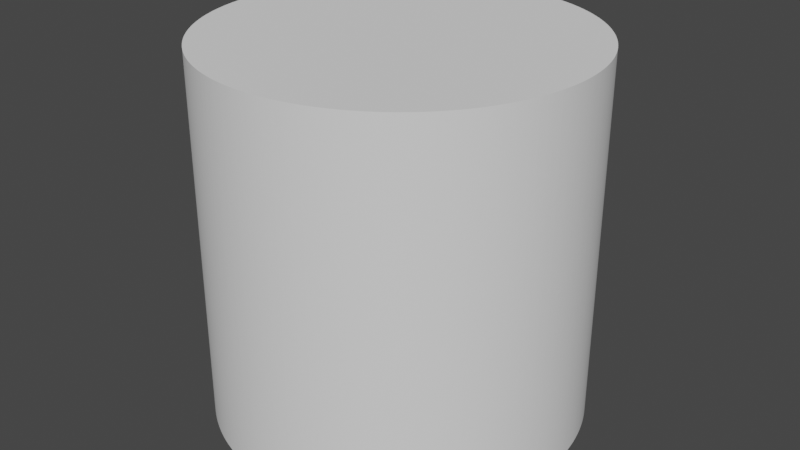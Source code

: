 # Source: Cylinder.blend  (saved by Blender 3.1.7; exported with 4.5.12 LTS)
import bpy
from mathutils import Matrix  # noqa: F401  (used for matrix-valued properties, if any)

bpy.ops.wm.read_factory_settings(use_empty=True)
scene = bpy.context.scene
scene.name = 'Scene'

# ---- world
world_world = bpy.data.worlds.new('World'); scene.world = world_world
world_world.use_nodes = True; world_world.node_tree.nodes.clear()
_N = world_world.node_tree.nodes; _L = world_world.node_tree.links
n0 = _N.new('ShaderNodeOutputWorld'); n0.name = 'World Output'; n0.location = (300, 300)
n1 = _N.new('ShaderNodeBackground'); n1.name = 'Background'; n1.location = (10, 300)
n1.inputs[0].default_value = (0.05088, 0.05088, 0.05088, 1.0)
_L.new(n1.outputs[0], n0.inputs[0])
n0.is_active_output = True
world_world.color = (0.05088, 0.05088, 0.05088)
world_world.use_sun_shadow = False
world_world.sun_shadow_jitter_overblur = 0.0

# ---- meshes
me_cylinder = bpy.data.meshes.new('Cylinder')
me_cylinder.from_pydata([(0.0, 1.0, -1.0), (0.0, 1.0, 1.0), (0.01636, 0.9999, -1.0), (0.01636, 0.9999, 1.0), (0.03272, 0.9995, -1.0), (0.03272, 0.9995, 1.0), (0.04907, 0.9988, -1.0), (0.04907, 0.9988, 1.0), (0.0654, 0.9979, -1.0), (0.0654, 0.9979, 1.0), (0.08172, 0.9967, -1.0), (0.08172, 0.9967, 1.0), (0.09802, 0.9952, -1.0), (0.09802, 0.9952, 1.0), (0.1143, 0.9934, -1.0), (0.1143, 0.9934, 1.0), (0.1305, 0.9914, -1.0), (0.1305, 0.9914, 1.0), (0.1467, 0.9892, -1.0), (0.1467, 0.9892, 1.0), (0.1629, 0.9866, -1.0), (0.1629, 0.9866, 1.0), (0.179, 0.9838, -1.0), (0.179, 0.9838, 1.0), (0.1951, 0.9808, -1.0), (0.1951, 0.9808, 1.0), (0.2111, 0.9775, -1.0), (0.2111, 0.9775, 1.0), (0.2271, 0.9739, -1.0), (0.2271, 0.9739, 1.0), (0.243, 0.97, -1.0), (0.243, 0.97, 1.0), (0.2588, 0.9659, -1.0), (0.2588, 0.9659, 1.0), (0.2746, 0.9616, -1.0), (0.2746, 0.9616, 1.0), (0.2903, 0.9569, -1.0), (0.2903, 0.9569, 1.0), (0.3059, 0.9521, -1.0), (0.3059, 0.9521, 1.0), (0.3214, 0.9469, -1.0), (0.3214, 0.9469, 1.0), (0.3369, 0.9415, -1.0), (0.3369, 0.9415, 1.0), (0.3523, 0.9359, -1.0), (0.3523, 0.9359, 1.0), (0.3675, 0.93, -1.0), (0.3675, 0.93, 1.0), (0.3827, 0.9239, -1.0), (0.3827, 0.9239, 1.0), (0.3977, 0.9175, -1.0), (0.3977, 0.9175, 1.0), (0.4127, 0.9109, -1.0), (0.4127, 0.9109, 1.0), (0.4276, 0.904, -1.0), (0.4276, 0.904, 1.0), (0.4423, 0.8969, -1.0), (0.4423, 0.8969, 1.0), (0.4569, 0.8895, -1.0), (0.4569, 0.8895, 1.0), (0.4714, 0.8819, -1.0), (0.4714, 0.8819, 1.0), (0.4858, 0.8741, -1.0), (0.4858, 0.8741, 1.0), (0.5, 0.866, -1.0), (0.5, 0.866, 1.0), (0.5141, 0.8577, -1.0), (0.5141, 0.8577, 1.0), (0.5281, 0.8492, -1.0), (0.5281, 0.8492, 1.0), (0.5419, 0.8404, -1.0), (0.5419, 0.8404, 1.0), (0.5556, 0.8315, -1.0), (0.5556, 0.8315, 1.0), (0.5691, 0.8223, -1.0), (0.5691, 0.8223, 1.0), (0.5825, 0.8128, -1.0), (0.5825, 0.8128, 1.0), (0.5957, 0.8032, -1.0), (0.5957, 0.8032, 1.0), (0.6088, 0.7934, -1.0), (0.6088, 0.7934, 1.0), (0.6217, 0.7833, -1.0), (0.6217, 0.7833, 1.0), (0.6344, 0.773, -1.0), (0.6344, 0.773, 1.0), (0.647, 0.7625, -1.0), (0.647, 0.7625, 1.0), (0.6593, 0.7518, -1.0), (0.6593, 0.7518, 1.0), (0.6716, 0.741, -1.0), (0.6716, 0.741, 1.0), (0.6836, 0.7299, -1.0), (0.6836, 0.7299, 1.0), (0.6954, 0.7186, -1.0), (0.6954, 0.7186, 1.0), (0.7071, 0.7071, -1.0), (0.7071, 0.7071, 1.0), (0.7186, 0.6954, -1.0), (0.7186, 0.6954, 1.0), (0.7299, 0.6836, -1.0), (0.7299, 0.6836, 1.0), (0.741, 0.6716, -1.0), (0.741, 0.6716, 1.0), (0.7518, 0.6593, -1.0), (0.7518, 0.6593, 1.0), (0.7625, 0.647, -1.0), (0.7625, 0.647, 1.0), (0.773, 0.6344, -1.0), (0.773, 0.6344, 1.0), (0.7833, 0.6217, -1.0), (0.7833, 0.6217, 1.0), (0.7934, 0.6088, -1.0), (0.7934, 0.6088, 1.0), (0.8032, 0.5957, -1.0), (0.8032, 0.5957, 1.0), (0.8128, 0.5825, -1.0), (0.8128, 0.5825, 1.0), (0.8223, 0.5691, -1.0), (0.8223, 0.5691, 1.0), (0.8315, 0.5556, -1.0), (0.8315, 0.5556, 1.0), (0.8404, 0.5419, -1.0), (0.8404, 0.5419, 1.0), (0.8492, 0.5281, -1.0), (0.8492, 0.5281, 1.0), (0.8577, 0.5141, -1.0), (0.8577, 0.5141, 1.0), (0.866, 0.5, -1.0), (0.866, 0.5, 1.0), (0.8741, 0.4858, -1.0), (0.8741, 0.4858, 1.0), (0.8819, 0.4714, -1.0), (0.8819, 0.4714, 1.0), (0.8895, 0.4569, -1.0), (0.8895, 0.4569, 1.0), (0.8969, 0.4423, -1.0), (0.8969, 0.4423, 1.0), (0.904, 0.4276, -1.0), (0.904, 0.4276, 1.0), (0.9109, 0.4127, -1.0), (0.9109, 0.4127, 1.0), (0.9175, 0.3977, -1.0), (0.9175, 0.3977, 1.0), (0.9239, 0.3827, -1.0), (0.9239, 0.3827, 1.0), (0.93, 0.3675, -1.0), (0.93, 0.3675, 1.0), (0.9359, 0.3523, -1.0), (0.9359, 0.3523, 1.0), (0.9415, 0.3369, -1.0), (0.9415, 0.3369, 1.0), (0.9469, 0.3214, -1.0), (0.9469, 0.3214, 1.0), (0.9521, 0.3059, -1.0), (0.9521, 0.3059, 1.0), (0.9569, 0.2903, -1.0), (0.9569, 0.2903, 1.0), (0.9616, 0.2746, -1.0), (0.9616, 0.2746, 1.0), (0.9659, 0.2588, -1.0), (0.9659, 0.2588, 1.0), (0.97, 0.243, -1.0), (0.97, 0.243, 1.0), (0.9739, 0.2271, -1.0), (0.9739, 0.2271, 1.0), (0.9775, 0.2111, -1.0), (0.9775, 0.2111, 1.0), (0.9808, 0.1951, -1.0), (0.9808, 0.1951, 1.0), (0.9838, 0.179, -1.0), (0.9838, 0.179, 1.0), (0.9866, 0.1629, -1.0), (0.9866, 0.1629, 1.0), (0.9892, 0.1467, -1.0), (0.9892, 0.1467, 1.0), (0.9914, 0.1305, -1.0), (0.9914, 0.1305, 1.0), (0.9934, 0.1143, -1.0), (0.9934, 0.1143, 1.0), (0.9952, 0.09802, -1.0), (0.9952, 0.09802, 1.0), (0.9967, 0.08172, -1.0), (0.9967, 0.08172, 1.0), (0.9979, 0.0654, -1.0), (0.9979, 0.0654, 1.0), (0.9988, 0.04907, -1.0), (0.9988, 0.04907, 1.0), (0.9995, 0.03272, -1.0), (0.9995, 0.03272, 1.0), (0.9999, 0.01636, -1.0), (0.9999, 0.01636, 1.0), (1.0, -4.371e-08, -1.0), (1.0, -4.371e-08, 1.0), (0.9999, -0.01636, -1.0), (0.9999, -0.01636, 1.0), (0.9995, -0.03272, -1.0), (0.9995, -0.03272, 1.0), (0.9988, -0.04907, -1.0), (0.9988, -0.04907, 1.0), (0.9979, -0.0654, -1.0), (0.9979, -0.0654, 1.0), (0.9967, -0.08172, -1.0), (0.9967, -0.08172, 1.0), (0.9952, -0.09802, -1.0), (0.9952, -0.09802, 1.0), (0.9934, -0.1143, -1.0), (0.9934, -0.1143, 1.0), (0.9914, -0.1305, -1.0), (0.9914, -0.1305, 1.0), (0.9892, -0.1467, -1.0), (0.9892, -0.1467, 1.0), (0.9866, -0.1629, -1.0), (0.9866, -0.1629, 1.0), (0.9838, -0.179, -1.0), (0.9838, -0.179, 1.0), (0.9808, -0.1951, -1.0), (0.9808, -0.1951, 1.0), (0.9775, -0.2111, -1.0), (0.9775, -0.2111, 1.0), (0.9739, -0.2271, -1.0), (0.9739, -0.2271, 1.0), (0.97, -0.243, -1.0), (0.97, -0.243, 1.0), (0.9659, -0.2588, -1.0), (0.9659, -0.2588, 1.0), (0.9616, -0.2746, -1.0), (0.9616, -0.2746, 1.0), (0.9569, -0.2903, -1.0), (0.9569, -0.2903, 1.0), (0.9521, -0.3059, -1.0), (0.9521, -0.3059, 1.0), (0.9469, -0.3214, -1.0), (0.9469, -0.3214, 1.0), (0.9415, -0.3369, -1.0), (0.9415, -0.3369, 1.0), (0.9359, -0.3523, -1.0), (0.9359, -0.3523, 1.0), (0.93, -0.3675, -1.0), (0.93, -0.3675, 1.0), (0.9239, -0.3827, -1.0), (0.9239, -0.3827, 1.0), (0.9175, -0.3977, -1.0), (0.9175, -0.3977, 1.0), (0.9109, -0.4127, -1.0), (0.9109, -0.4127, 1.0), (0.904, -0.4276, -1.0), (0.904, -0.4276, 1.0), (0.8969, -0.4423, -1.0), (0.8969, -0.4423, 1.0), (0.8895, -0.4569, -1.0), (0.8895, -0.4569, 1.0), (0.8819, -0.4714, -1.0), (0.8819, -0.4714, 1.0), (0.8741, -0.4858, -1.0), (0.8741, -0.4858, 1.0), (0.866, -0.5, -1.0), (0.866, -0.5, 1.0), (0.8577, -0.5141, -1.0), (0.8577, -0.5141, 1.0), (0.8492, -0.5281, -1.0), (0.8492, -0.5281, 1.0), (0.8404, -0.5419, -1.0), (0.8404, -0.5419, 1.0), (0.8315, -0.5556, -1.0), (0.8315, -0.5556, 1.0), (0.8223, -0.5691, -1.0), (0.8223, -0.5691, 1.0), (0.8128, -0.5825, -1.0), (0.8128, -0.5825, 1.0), (0.8032, -0.5957, -1.0), (0.8032, -0.5957, 1.0), (0.7934, -0.6088, -1.0), (0.7934, -0.6088, 1.0), (0.7833, -0.6217, -1.0), (0.7833, -0.6217, 1.0), (0.773, -0.6344, -1.0), (0.773, -0.6344, 1.0), (0.7625, -0.647, -1.0), (0.7625, -0.647, 1.0), (0.7518, -0.6593, -1.0), (0.7518, -0.6593, 1.0), (0.741, -0.6716, -1.0), (0.741, -0.6716, 1.0), (0.7299, -0.6836, -1.0), (0.7299, -0.6836, 1.0), (0.7186, -0.6954, -1.0), (0.7186, -0.6954, 1.0), (0.7071, -0.7071, -1.0), (0.7071, -0.7071, 1.0), (0.6954, -0.7186, -1.0), (0.6954, -0.7186, 1.0), (0.6836, -0.7299, -1.0), (0.6836, -0.7299, 1.0), (0.6716, -0.741, -1.0), (0.6716, -0.741, 1.0), (0.6593, -0.7518, -1.0), (0.6593, -0.7518, 1.0), (0.647, -0.7625, -1.0), (0.647, -0.7625, 1.0), (0.6344, -0.773, -1.0), (0.6344, -0.773, 1.0), (0.6217, -0.7833, -1.0), (0.6217, -0.7833, 1.0), (0.6088, -0.7934, -1.0), (0.6088, -0.7934, 1.0), (0.5957, -0.8032, -1.0), (0.5957, -0.8032, 1.0), (0.5825, -0.8128, -1.0), (0.5825, -0.8128, 1.0), (0.5691, -0.8223, -1.0), (0.5691, -0.8223, 1.0), (0.5556, -0.8315, -1.0), (0.5556, -0.8315, 1.0), (0.5419, -0.8404, -1.0), (0.5419, -0.8404, 1.0), (0.5281, -0.8492, -1.0), (0.5281, -0.8492, 1.0), (0.5141, -0.8577, -1.0), (0.5141, -0.8577, 1.0), (0.5, -0.866, -1.0), (0.5, -0.866, 1.0), (0.4858, -0.8741, -1.0), (0.4858, -0.8741, 1.0), (0.4714, -0.8819, -1.0), (0.4714, -0.8819, 1.0), (0.4569, -0.8895, -1.0), (0.4569, -0.8895, 1.0), (0.4423, -0.8969, -1.0), (0.4423, -0.8969, 1.0), (0.4276, -0.904, -1.0), (0.4276, -0.904, 1.0), (0.4127, -0.9109, -1.0), (0.4127, -0.9109, 1.0), (0.3977, -0.9175, -1.0), (0.3977, -0.9175, 1.0), (0.3827, -0.9239, -1.0), (0.3827, -0.9239, 1.0), (0.3675, -0.93, -1.0), (0.3675, -0.93, 1.0), (0.3522, -0.9359, -1.0), (0.3522, -0.9359, 1.0), (0.3369, -0.9415, -1.0), (0.3369, -0.9415, 1.0), (0.3214, -0.9469, -1.0), (0.3214, -0.9469, 1.0), (0.3059, -0.9521, -1.0), (0.3059, -0.9521, 1.0), (0.2903, -0.9569, -1.0), (0.2903, -0.9569, 1.0), (0.2746, -0.9616, -1.0), (0.2746, -0.9616, 1.0), (0.2588, -0.9659, -1.0), (0.2588, -0.9659, 1.0), (0.243, -0.97, -1.0), (0.243, -0.97, 1.0), (0.2271, -0.9739, -1.0), (0.2271, -0.9739, 1.0), (0.2111, -0.9775, -1.0), (0.2111, -0.9775, 1.0), (0.1951, -0.9808, -1.0), (0.1951, -0.9808, 1.0), (0.179, -0.9838, -1.0), (0.179, -0.9838, 1.0), (0.1629, -0.9866, -1.0), (0.1629, -0.9866, 1.0), (0.1467, -0.9892, -1.0), (0.1467, -0.9892, 1.0), (0.1305, -0.9914, -1.0), (0.1305, -0.9914, 1.0), (0.1143, -0.9934, -1.0), (0.1143, -0.9934, 1.0), (0.09802, -0.9952, -1.0), (0.09802, -0.9952, 1.0), (0.08172, -0.9967, -1.0), (0.08172, -0.9967, 1.0), (0.0654, -0.9979, -1.0), (0.0654, -0.9979, 1.0), (0.04907, -0.9988, -1.0), (0.04907, -0.9988, 1.0), (0.03272, -0.9995, -1.0), (0.03272, -0.9995, 1.0), (0.01636, -0.9999, -1.0), (0.01636, -0.9999, 1.0), (-8.742e-08, -1.0, -1.0), (-8.742e-08, -1.0, 1.0), (-0.01636, -0.9999, -1.0), (-0.01636, -0.9999, 1.0), (-0.03272, -0.9995, -1.0), (-0.03272, -0.9995, 1.0), (-0.04907, -0.9988, -1.0), (-0.04907, -0.9988, 1.0), (-0.0654, -0.9979, -1.0), (-0.0654, -0.9979, 1.0), (-0.08172, -0.9967, -1.0), (-0.08172, -0.9967, 1.0), (-0.09802, -0.9952, -1.0), (-0.09802, -0.9952, 1.0), (-0.1143, -0.9934, -1.0), (-0.1143, -0.9934, 1.0), (-0.1305, -0.9914, -1.0), (-0.1305, -0.9914, 1.0), (-0.1467, -0.9892, -1.0), (-0.1467, -0.9892, 1.0), (-0.1629, -0.9866, -1.0), (-0.1629, -0.9866, 1.0), (-0.179, -0.9838, -1.0), (-0.179, -0.9838, 1.0), (-0.1951, -0.9808, -1.0), (-0.1951, -0.9808, 1.0), (-0.2111, -0.9775, -1.0), (-0.2111, -0.9775, 1.0), (-0.2271, -0.9739, -1.0), (-0.2271, -0.9739, 1.0), (-0.243, -0.97, -1.0), (-0.243, -0.97, 1.0), (-0.2588, -0.9659, -1.0), (-0.2588, -0.9659, 1.0), (-0.2746, -0.9616, -1.0), (-0.2746, -0.9616, 1.0), (-0.2903, -0.9569, -1.0), (-0.2903, -0.9569, 1.0), (-0.3059, -0.9521, -1.0), (-0.3059, -0.9521, 1.0), (-0.3214, -0.9469, -1.0), (-0.3214, -0.9469, 1.0), (-0.3369, -0.9415, -1.0), (-0.3369, -0.9415, 1.0), (-0.3523, -0.9359, -1.0), (-0.3523, -0.9359, 1.0), (-0.3675, -0.93, -1.0), (-0.3675, -0.93, 1.0), (-0.3827, -0.9239, -1.0), (-0.3827, -0.9239, 1.0), (-0.3977, -0.9175, -1.0), (-0.3977, -0.9175, 1.0), (-0.4127, -0.9109, -1.0), (-0.4127, -0.9109, 1.0), (-0.4276, -0.904, -1.0), (-0.4276, -0.904, 1.0), (-0.4423, -0.8969, -1.0), (-0.4423, -0.8969, 1.0), (-0.4569, -0.8895, -1.0), (-0.4569, -0.8895, 1.0), (-0.4714, -0.8819, -1.0), (-0.4714, -0.8819, 1.0), (-0.4858, -0.8741, -1.0), (-0.4858, -0.8741, 1.0), (-0.5, -0.866, -1.0), (-0.5, -0.866, 1.0), (-0.5141, -0.8577, -1.0), (-0.5141, -0.8577, 1.0), (-0.5281, -0.8492, -1.0), (-0.5281, -0.8492, 1.0), (-0.5419, -0.8404, -1.0), (-0.5419, -0.8404, 1.0), (-0.5556, -0.8315, -1.0), (-0.5556, -0.8315, 1.0), (-0.5691, -0.8223, -1.0), (-0.5691, -0.8223, 1.0), (-0.5825, -0.8128, -1.0), (-0.5825, -0.8128, 1.0), (-0.5957, -0.8032, -1.0), (-0.5957, -0.8032, 1.0), (-0.6088, -0.7934, -1.0), (-0.6088, -0.7934, 1.0), (-0.6217, -0.7833, -1.0), (-0.6217, -0.7833, 1.0), (-0.6344, -0.773, -1.0), (-0.6344, -0.773, 1.0), (-0.647, -0.7625, -1.0), (-0.647, -0.7625, 1.0), (-0.6593, -0.7518, -1.0), (-0.6593, -0.7518, 1.0), (-0.6716, -0.741, -1.0), (-0.6716, -0.741, 1.0), (-0.6836, -0.7299, -1.0), (-0.6836, -0.7299, 1.0), (-0.6954, -0.7186, -1.0), (-0.6954, -0.7186, 1.0), (-0.7071, -0.7071, -1.0), (-0.7071, -0.7071, 1.0), (-0.7186, -0.6954, -1.0), (-0.7186, -0.6954, 1.0), (-0.7299, -0.6836, -1.0), (-0.7299, -0.6836, 1.0), (-0.741, -0.6716, -1.0), (-0.741, -0.6716, 1.0), (-0.7518, -0.6593, -1.0), (-0.7518, -0.6593, 1.0), (-0.7625, -0.647, -1.0), (-0.7625, -0.647, 1.0), (-0.773, -0.6344, -1.0), (-0.773, -0.6344, 1.0), (-0.7833, -0.6217, -1.0), (-0.7833, -0.6217, 1.0), (-0.7934, -0.6088, -1.0), (-0.7934, -0.6088, 1.0), (-0.8032, -0.5957, -1.0), (-0.8032, -0.5957, 1.0), (-0.8128, -0.5825, -1.0), (-0.8128, -0.5825, 1.0), (-0.8223, -0.5691, -1.0), (-0.8223, -0.5691, 1.0), (-0.8315, -0.5556, -1.0), (-0.8315, -0.5556, 1.0), (-0.8404, -0.5419, -1.0), (-0.8404, -0.5419, 1.0), (-0.8492, -0.5281, -1.0), (-0.8492, -0.5281, 1.0), (-0.8577, -0.5141, -1.0), (-0.8577, -0.5141, 1.0), (-0.866, -0.5, -1.0), (-0.866, -0.5, 1.0), (-0.8741, -0.4858, -1.0), (-0.8741, -0.4858, 1.0), (-0.8819, -0.4714, -1.0), (-0.8819, -0.4714, 1.0), (-0.8895, -0.4569, -1.0), (-0.8895, -0.4569, 1.0), (-0.8969, -0.4423, -1.0), (-0.8969, -0.4423, 1.0), (-0.904, -0.4276, -1.0), (-0.904, -0.4276, 1.0), (-0.9109, -0.4127, -1.0), (-0.9109, -0.4127, 1.0), (-0.9175, -0.3977, -1.0), (-0.9175, -0.3977, 1.0), (-0.9239, -0.3827, -1.0), (-0.9239, -0.3827, 1.0), (-0.93, -0.3675, -1.0), (-0.93, -0.3675, 1.0), (-0.9359, -0.3523, -1.0), (-0.9359, -0.3523, 1.0), (-0.9415, -0.3369, -1.0), (-0.9415, -0.3369, 1.0), (-0.9469, -0.3214, -1.0), (-0.9469, -0.3214, 1.0), (-0.9521, -0.3059, -1.0), (-0.9521, -0.3059, 1.0), (-0.9569, -0.2903, -1.0), (-0.9569, -0.2903, 1.0), (-0.9616, -0.2746, -1.0), (-0.9616, -0.2746, 1.0), (-0.9659, -0.2588, -1.0), (-0.9659, -0.2588, 1.0), (-0.97, -0.243, -1.0), (-0.97, -0.243, 1.0), (-0.9739, -0.2271, -1.0), (-0.9739, -0.2271, 1.0), (-0.9775, -0.2111, -1.0), (-0.9775, -0.2111, 1.0), (-0.9808, -0.1951, -1.0), (-0.9808, -0.1951, 1.0), (-0.9838, -0.179, -1.0), (-0.9838, -0.179, 1.0), (-0.9866, -0.1629, -1.0), (-0.9866, -0.1629, 1.0), (-0.9892, -0.1467, -1.0), (-0.9892, -0.1467, 1.0), (-0.9914, -0.1305, -1.0), (-0.9914, -0.1305, 1.0), (-0.9934, -0.1143, -1.0), (-0.9934, -0.1143, 1.0), (-0.9952, -0.09802, -1.0), (-0.9952, -0.09802, 1.0), (-0.9967, -0.08172, -1.0), (-0.9967, -0.08172, 1.0), (-0.9979, -0.0654, -1.0), (-0.9979, -0.0654, 1.0), (-0.9988, -0.04907, -1.0), (-0.9988, -0.04907, 1.0), (-0.9995, -0.03272, -1.0), (-0.9995, -0.03272, 1.0), (-0.9999, -0.01636, -1.0), (-0.9999, -0.01636, 1.0), (-1.0, 1.192e-08, -1.0), (-1.0, 1.192e-08, 1.0), (-0.9999, 0.01636, -1.0), (-0.9999, 0.01636, 1.0), (-0.9995, 0.03272, -1.0), (-0.9995, 0.03272, 1.0), (-0.9988, 0.04907, -1.0), (-0.9988, 0.04907, 1.0), (-0.9979, 0.0654, -1.0), (-0.9979, 0.0654, 1.0), (-0.9967, 0.08172, -1.0), (-0.9967, 0.08172, 1.0), (-0.9952, 0.09802, -1.0), (-0.9952, 0.09802, 1.0), (-0.9934, 0.1143, -1.0), (-0.9934, 0.1143, 1.0), (-0.9914, 0.1305, -1.0), (-0.9914, 0.1305, 1.0), (-0.9892, 0.1467, -1.0), (-0.9892, 0.1467, 1.0), (-0.9866, 0.1629, -1.0), (-0.9866, 0.1629, 1.0), (-0.9838, 0.179, -1.0), (-0.9838, 0.179, 1.0), (-0.9808, 0.1951, -1.0), (-0.9808, 0.1951, 1.0), (-0.9775, 0.2111, -1.0), (-0.9775, 0.2111, 1.0), (-0.9739, 0.2271, -1.0), (-0.9739, 0.2271, 1.0), (-0.97, 0.243, -1.0), (-0.97, 0.243, 1.0), (-0.9659, 0.2588, -1.0), (-0.9659, 0.2588, 1.0), (-0.9616, 0.2746, -1.0), (-0.9616, 0.2746, 1.0), (-0.9569, 0.2903, -1.0), (-0.9569, 0.2903, 1.0), (-0.9521, 0.3059, -1.0), (-0.9521, 0.3059, 1.0), (-0.9469, 0.3214, -1.0), (-0.9469, 0.3214, 1.0), (-0.9415, 0.3369, -1.0), (-0.9415, 0.3369, 1.0), (-0.9359, 0.3523, -1.0), (-0.9359, 0.3523, 1.0), (-0.93, 0.3675, -1.0), (-0.93, 0.3675, 1.0), (-0.9239, 0.3827, -1.0), (-0.9239, 0.3827, 1.0), (-0.9175, 0.3977, -1.0), (-0.9175, 0.3977, 1.0), (-0.9109, 0.4127, -1.0), (-0.9109, 0.4127, 1.0), (-0.904, 0.4276, -1.0), (-0.904, 0.4276, 1.0), (-0.8969, 0.4423, -1.0), (-0.8969, 0.4423, 1.0), (-0.8895, 0.4569, -1.0), (-0.8895, 0.4569, 1.0), (-0.8819, 0.4714, -1.0), (-0.8819, 0.4714, 1.0), (-0.8741, 0.4858, -1.0), (-0.8741, 0.4858, 1.0), (-0.866, 0.5, -1.0), (-0.866, 0.5, 1.0), (-0.8577, 0.5141, -1.0), (-0.8577, 0.5141, 1.0), (-0.8492, 0.5281, -1.0), (-0.8492, 0.5281, 1.0), (-0.8404, 0.5419, -1.0), (-0.8404, 0.5419, 1.0), (-0.8315, 0.5556, -1.0), (-0.8315, 0.5556, 1.0), (-0.8223, 0.5691, -1.0), (-0.8223, 0.5691, 1.0), (-0.8128, 0.5825, -1.0), (-0.8128, 0.5825, 1.0), (-0.8032, 0.5957, -1.0), (-0.8032, 0.5957, 1.0), (-0.7934, 0.6088, -1.0), (-0.7934, 0.6088, 1.0), (-0.7833, 0.6217, -1.0), (-0.7833, 0.6217, 1.0), (-0.773, 0.6344, -1.0), (-0.773, 0.6344, 1.0), (-0.7625, 0.647, -1.0), (-0.7625, 0.647, 1.0), (-0.7518, 0.6593, -1.0), (-0.7518, 0.6593, 1.0), (-0.741, 0.6716, -1.0), (-0.741, 0.6716, 1.0), (-0.7299, 0.6836, -1.0), (-0.7299, 0.6836, 1.0), (-0.7186, 0.6954, -1.0), (-0.7186, 0.6954, 1.0), (-0.7071, 0.7071, -1.0), (-0.7071, 0.7071, 1.0), (-0.6954, 0.7186, -1.0), (-0.6954, 0.7186, 1.0), (-0.6836, 0.7299, -1.0), (-0.6836, 0.7299, 1.0), (-0.6716, 0.741, -1.0), (-0.6716, 0.741, 1.0), (-0.6593, 0.7518, -1.0), (-0.6593, 0.7518, 1.0), (-0.647, 0.7625, -1.0), (-0.647, 0.7625, 1.0), (-0.6344, 0.773, -1.0), (-0.6344, 0.773, 1.0), (-0.6217, 0.7833, -1.0), (-0.6217, 0.7833, 1.0), (-0.6088, 0.7934, -1.0), (-0.6088, 0.7934, 1.0), (-0.5957, 0.8032, -1.0), (-0.5957, 0.8032, 1.0), (-0.5825, 0.8128, -1.0), (-0.5825, 0.8128, 1.0), (-0.5691, 0.8223, -1.0), (-0.5691, 0.8223, 1.0), (-0.5556, 0.8315, -1.0), (-0.5556, 0.8315, 1.0), (-0.5419, 0.8404, -1.0), (-0.5419, 0.8404, 1.0), (-0.5281, 0.8492, -1.0), (-0.5281, 0.8492, 1.0), (-0.5141, 0.8577, -1.0), (-0.5141, 0.8577, 1.0), (-0.5, 0.866, -1.0), (-0.5, 0.866, 1.0), (-0.4858, 0.8741, -1.0), (-0.4858, 0.8741, 1.0), (-0.4714, 0.8819, -1.0), (-0.4714, 0.8819, 1.0), (-0.4569, 0.8895, -1.0), (-0.4569, 0.8895, 1.0), (-0.4423, 0.8969, -1.0), (-0.4423, 0.8969, 1.0), (-0.4276, 0.904, -1.0), (-0.4276, 0.904, 1.0), (-0.4127, 0.9109, -1.0), (-0.4127, 0.9109, 1.0), (-0.3977, 0.9175, -1.0), (-0.3977, 0.9175, 1.0), (-0.3827, 0.9239, -1.0), (-0.3827, 0.9239, 1.0), (-0.3675, 0.93, -1.0), (-0.3675, 0.93, 1.0), (-0.3523, 0.9359, -1.0), (-0.3523, 0.9359, 1.0), (-0.3369, 0.9415, -1.0), (-0.3369, 0.9415, 1.0), (-0.3214, 0.9469, -1.0), (-0.3214, 0.9469, 1.0), (-0.3059, 0.9521, -1.0), (-0.3059, 0.9521, 1.0), (-0.2903, 0.9569, -1.0), (-0.2903, 0.9569, 1.0), (-0.2746, 0.9616, -1.0), (-0.2746, 0.9616, 1.0), (-0.2588, 0.9659, -1.0), (-0.2588, 0.9659, 1.0), (-0.243, 0.97, -1.0), (-0.243, 0.97, 1.0), (-0.2271, 0.9739, -1.0), (-0.2271, 0.9739, 1.0), (-0.2111, 0.9775, -1.0), (-0.2111, 0.9775, 1.0), (-0.1951, 0.9808, -1.0), (-0.1951, 0.9808, 1.0), (-0.179, 0.9838, -1.0), (-0.179, 0.9838, 1.0), (-0.1629, 0.9866, -1.0), (-0.1629, 0.9866, 1.0), (-0.1467, 0.9892, -1.0), (-0.1467, 0.9892, 1.0), (-0.1305, 0.9914, -1.0), (-0.1305, 0.9914, 1.0), (-0.1143, 0.9934, -1.0), (-0.1143, 0.9934, 1.0), (-0.09802, 0.9952, -1.0), (-0.09802, 0.9952, 1.0), (-0.08172, 0.9967, -1.0), (-0.08172, 0.9967, 1.0), (-0.0654, 0.9979, -1.0), (-0.0654, 0.9979, 1.0), (-0.04907, 0.9988, -1.0), (-0.04907, 0.9988, 1.0), (-0.03272, 0.9995, -1.0), (-0.03272, 0.9995, 1.0), (-0.01636, 0.9999, -1.0), (-0.01636, 0.9999, 1.0)], [], [(0, 1, 3, 2), (2, 3, 5, 4), (4, 5, 7, 6), (6, 7, 9, 8), (8, 9, 11, 10), (10, 11, 13, 12), (12, 13, 15, 14), (14, 15, 17, 16), (16, 17, 19, 18), (18, 19, 21, 20), (20, 21, 23, 22), (22, 23, 25, 24), (24, 25, 27, 26), (26, 27, 29, 28), (28, 29, 31, 30), (30, 31, 33, 32), (32, 33, 35, 34), (34, 35, 37, 36), (36, 37, 39, 38), (38, 39, 41, 40), (40, 41, 43, 42), (42, 43, 45, 44), (44, 45, 47, 46), (46, 47, 49, 48), (48, 49, 51, 50), (50, 51, 53, 52), (52, 53, 55, 54), (54, 55, 57, 56), (56, 57, 59, 58), (58, 59, 61, 60), (60, 61, 63, 62), (62, 63, 65, 64), (64, 65, 67, 66), (66, 67, 69, 68), (68, 69, 71, 70), (70, 71, 73, 72), (72, 73, 75, 74), (74, 75, 77, 76), (76, 77, 79, 78), (78, 79, 81, 80), (80, 81, 83, 82), (82, 83, 85, 84), (84, 85, 87, 86), (86, 87, 89, 88), (88, 89, 91, 90), (90, 91, 93, 92), (92, 93, 95, 94), (94, 95, 97, 96), (96, 97, 99, 98), (98, 99, 101, 100), (100, 101, 103, 102), (102, 103, 105, 104), (104, 105, 107, 106), (106, 107, 109, 108), (108, 109, 111, 110), (110, 111, 113, 112), (112, 113, 115, 114), (114, 115, 117, 116), (116, 117, 119, 118), (118, 119, 121, 120), (120, 121, 123, 122), (122, 123, 125, 124), (124, 125, 127, 126), (126, 127, 129, 128), (128, 129, 131, 130), (130, 131, 133, 132), (132, 133, 135, 134), (134, 135, 137, 136), (136, 137, 139, 138), (138, 139, 141, 140), (140, 141, 143, 142), (142, 143, 145, 144), (144, 145, 147, 146), (146, 147, 149, 148), (148, 149, 151, 150), (150, 151, 153, 152), (152, 153, 155, 154), (154, 155, 157, 156), (156, 157, 159, 158), (158, 159, 161, 160), (160, 161, 163, 162), (162, 163, 165, 164), (164, 165, 167, 166), (166, 167, 169, 168), (168, 169, 171, 170), (170, 171, 173, 172), (172, 173, 175, 174), (174, 175, 177, 176), (176, 177, 179, 178), (178, 179, 181, 180), (180, 181, 183, 182), (182, 183, 185, 184), (184, 185, 187, 186), (186, 187, 189, 188), (188, 189, 191, 190), (190, 191, 193, 192), (192, 193, 195, 194), (194, 195, 197, 196), (196, 197, 199, 198), (198, 199, 201, 200), (200, 201, 203, 202), (202, 203, 205, 204), (204, 205, 207, 206), (206, 207, 209, 208), (208, 209, 211, 210), (210, 211, 213, 212), (212, 213, 215, 214), (214, 215, 217, 216), (216, 217, 219, 218), (218, 219, 221, 220), (220, 221, 223, 222), (222, 223, 225, 224), (224, 225, 227, 226), (226, 227, 229, 228), (228, 229, 231, 230), (230, 231, 233, 232), (232, 233, 235, 234), (234, 235, 237, 236), (236, 237, 239, 238), (238, 239, 241, 240), (240, 241, 243, 242), (242, 243, 245, 244), (244, 245, 247, 246), (246, 247, 249, 248), (248, 249, 251, 250), (250, 251, 253, 252), (252, 253, 255, 254), (254, 255, 257, 256), (256, 257, 259, 258), (258, 259, 261, 260), (260, 261, 263, 262), (262, 263, 265, 264), (264, 265, 267, 266), (266, 267, 269, 268), (268, 269, 271, 270), (270, 271, 273, 272), (272, 273, 275, 274), (274, 275, 277, 276), (276, 277, 279, 278), (278, 279, 281, 280), (280, 281, 283, 282), (282, 283, 285, 284), (284, 285, 287, 286), (286, 287, 289, 288), (288, 289, 291, 290), (290, 291, 293, 292), (292, 293, 295, 294), (294, 295, 297, 296), (296, 297, 299, 298), (298, 299, 301, 300), (300, 301, 303, 302), (302, 303, 305, 304), (304, 305, 307, 306), (306, 307, 309, 308), (308, 309, 311, 310), (310, 311, 313, 312), (312, 313, 315, 314), (314, 315, 317, 316), (316, 317, 319, 318), (318, 319, 321, 320), (320, 321, 323, 322), (322, 323, 325, 324), (324, 325, 327, 326), (326, 327, 329, 328), (328, 329, 331, 330), (330, 331, 333, 332), (332, 333, 335, 334), (334, 335, 337, 336), (336, 337, 339, 338), (338, 339, 341, 340), (340, 341, 343, 342), (342, 343, 345, 344), (344, 345, 347, 346), (346, 347, 349, 348), (348, 349, 351, 350), (350, 351, 353, 352), (352, 353, 355, 354), (354, 355, 357, 356), (356, 357, 359, 358), (358, 359, 361, 360), (360, 361, 363, 362), (362, 363, 365, 364), (364, 365, 367, 366), (366, 367, 369, 368), (368, 369, 371, 370), (370, 371, 373, 372), (372, 373, 375, 374), (374, 375, 377, 376), (376, 377, 379, 378), (378, 379, 381, 380), (380, 381, 383, 382), (382, 383, 385, 384), (384, 385, 387, 386), (386, 387, 389, 388), (388, 389, 391, 390), (390, 391, 393, 392), (392, 393, 395, 394), (394, 395, 397, 396), (396, 397, 399, 398), (398, 399, 401, 400), (400, 401, 403, 402), (402, 403, 405, 404), (404, 405, 407, 406), (406, 407, 409, 408), (408, 409, 411, 410), (410, 411, 413, 412), (412, 413, 415, 414), (414, 415, 417, 416), (416, 417, 419, 418), (418, 419, 421, 420), (420, 421, 423, 422), (422, 423, 425, 424), (424, 425, 427, 426), (426, 427, 429, 428), (428, 429, 431, 430), (430, 431, 433, 432), (432, 433, 435, 434), (434, 435, 437, 436), (436, 437, 439, 438), (438, 439, 441, 440), (440, 441, 443, 442), (442, 443, 445, 444), (444, 445, 447, 446), (446, 447, 449, 448), (448, 449, 451, 450), (450, 451, 453, 452), (452, 453, 455, 454), (454, 455, 457, 456), (456, 457, 459, 458), (458, 459, 461, 460), (460, 461, 463, 462), (462, 463, 465, 464), (464, 465, 467, 466), (466, 467, 469, 468), (468, 469, 471, 470), (470, 471, 473, 472), (472, 473, 475, 474), (474, 475, 477, 476), (476, 477, 479, 478), (478, 479, 481, 480), (480, 481, 483, 482), (482, 483, 485, 484), (484, 485, 487, 486), (486, 487, 489, 488), (488, 489, 491, 490), (490, 491, 493, 492), (492, 493, 495, 494), (494, 495, 497, 496), (496, 497, 499, 498), (498, 499, 501, 500), (500, 501, 503, 502), (502, 503, 505, 504), (504, 505, 507, 506), (506, 507, 509, 508), (508, 509, 511, 510), (510, 511, 513, 512), (512, 513, 515, 514), (514, 515, 517, 516), (516, 517, 519, 518), (518, 519, 521, 520), (520, 521, 523, 522), (522, 523, 525, 524), (524, 525, 527, 526), (526, 527, 529, 528), (528, 529, 531, 530), (530, 531, 533, 532), (532, 533, 535, 534), (534, 535, 537, 536), (536, 537, 539, 538), (538, 539, 541, 540), (540, 541, 543, 542), (542, 543, 545, 544), (544, 545, 547, 546), (546, 547, 549, 548), (548, 549, 551, 550), (550, 551, 553, 552), (552, 553, 555, 554), (554, 555, 557, 556), (556, 557, 559, 558), (558, 559, 561, 560), (560, 561, 563, 562), (562, 563, 565, 564), (564, 565, 567, 566), (566, 567, 569, 568), (568, 569, 571, 570), (570, 571, 573, 572), (572, 573, 575, 574), (574, 575, 577, 576), (576, 577, 579, 578), (578, 579, 581, 580), (580, 581, 583, 582), (582, 583, 585, 584), (584, 585, 587, 586), (586, 587, 589, 588), (588, 589, 591, 590), (590, 591, 593, 592), (592, 593, 595, 594), (594, 595, 597, 596), (596, 597, 599, 598), (598, 599, 601, 600), (600, 601, 603, 602), (602, 603, 605, 604), (604, 605, 607, 606), (606, 607, 609, 608), (608, 609, 611, 610), (610, 611, 613, 612), (612, 613, 615, 614), (614, 615, 617, 616), (616, 617, 619, 618), (618, 619, 621, 620), (620, 621, 623, 622), (622, 623, 625, 624), (624, 625, 627, 626), (626, 627, 629, 628), (628, 629, 631, 630), (630, 631, 633, 632), (632, 633, 635, 634), (634, 635, 637, 636), (636, 637, 639, 638), (638, 639, 641, 640), (640, 641, 643, 642), (642, 643, 645, 644), (644, 645, 647, 646), (646, 647, 649, 648), (648, 649, 651, 650), (650, 651, 653, 652), (652, 653, 655, 654), (654, 655, 657, 656), (656, 657, 659, 658), (658, 659, 661, 660), (660, 661, 663, 662), (662, 663, 665, 664), (664, 665, 667, 666), (666, 667, 669, 668), (668, 669, 671, 670), (670, 671, 673, 672), (672, 673, 675, 674), (674, 675, 677, 676), (676, 677, 679, 678), (678, 679, 681, 680), (680, 681, 683, 682), (682, 683, 685, 684), (684, 685, 687, 686), (686, 687, 689, 688), (688, 689, 691, 690), (690, 691, 693, 692), (692, 693, 695, 694), (694, 695, 697, 696), (696, 697, 699, 698), (698, 699, 701, 700), (700, 701, 703, 702), (702, 703, 705, 704), (704, 705, 707, 706), (706, 707, 709, 708), (708, 709, 711, 710), (710, 711, 713, 712), (712, 713, 715, 714), (714, 715, 717, 716), (716, 717, 719, 718), (718, 719, 721, 720), (720, 721, 723, 722), (722, 723, 725, 724), (724, 725, 727, 726), (726, 727, 729, 728), (728, 729, 731, 730), (730, 731, 733, 732), (732, 733, 735, 734), (734, 735, 737, 736), (736, 737, 739, 738), (738, 739, 741, 740), (740, 741, 743, 742), (742, 743, 745, 744), (744, 745, 747, 746), (746, 747, 749, 748), (748, 749, 751, 750), (750, 751, 753, 752), (752, 753, 755, 754), (754, 755, 757, 756), (756, 757, 759, 758), (758, 759, 761, 760), (760, 761, 763, 762), (762, 763, 765, 764), (3, 1, 767, 765, 763, 761, 759, 757, 755, 753, 751, 749, 747, 745, 743, 741, 739, 737, 735, 733, 731, 729, 727, 725, 723, 721, 719, 717, 715, 713, 711, 709, 707, 705, 703, 701, 699, 697, 695, 693, 691, 689, 687, 685, 683, 681, 679, 677, 675, 673, 671, 669, 667, 665, 663, 661, 659, 657, 655, 653, 651, 649, 647, 645, 643, 641, 639, 637, 635, 633, 631, 629, 627, 625, 623, 621, 619, 617, 615, 613, 611, 609, 607, 605, 603, 601, 599, 597, 595, 593, 591, 589, 587, 585, 583, 581, 579, 577, 575, 573, 571, 569, 567, 565, 563, 561, 559, 557, 555, 553, 551, 549, 547, 545, 543, 541, 539, 537, 535, 533, 531, 529, 527, 525, 523, 521, 519, 517, 515, 513, 511, 509, 507, 505, 503, 501, 499, 497, 495, 493, 491, 489, 487, 485, 483, 481, 479, 477, 475, 473, 471, 469, 467, 465, 463, 461, 459, 457, 455, 453, 451, 449, 447, 445, 443, 441, 439, 437, 435, 433, 431, 429, 427, 425, 423, 421, 419, 417, 415, 413, 411, 409, 407, 405, 403, 401, 399, 397, 395, 393, 391, 389, 387, 385, 383, 381, 379, 377, 375, 373, 371, 369, 367, 365, 363, 361, 359, 357, 355, 353, 351, 349, 347, 345, 343, 341, 339, 337, 335, 333, 331, 329, 327, 325, 323, 321, 319, 317, 315, 313, 311, 309, 307, 305, 303, 301, 299, 297, 295, 293, 291, 289, 287, 285, 283, 281, 279, 277, 275, 273, 271, 269, 267, 265, 263, 261, 259, 257, 255, 253, 251, 249, 247, 245, 243, 241, 239, 237, 235, 233, 231, 229, 227, 225, 223, 221, 219, 217, 215, 213, 211, 209, 207, 205, 203, 201, 199, 197, 195, 193, 191, 189, 187, 185, 183, 181, 179, 177, 175, 173, 171, 169, 167, 165, 163, 161, 159, 157, 155, 153, 151, 149, 147, 145, 143, 141, 139, 137, 135, 133, 131, 129, 127, 125, 123, 121, 119, 117, 115, 113, 111, 109, 107, 105, 103, 101, 99, 97, 95, 93, 91, 89, 87, 85, 83, 81, 79, 77, 75, 73, 71, 69, 67, 65, 63, 61, 59, 57, 55, 53, 51, 49, 47, 45, 43, 41, 39, 37, 35, 33, 31, 29, 27, 25, 23, 21, 19, 17, 15, 13, 11, 9, 7, 5), (764, 765, 767, 766), (766, 767, 1, 0), (0, 2, 4, 6, 8, 10, 12, 14, 16, 18, 20, 22, 24, 26, 28, 30, 32, 34, 36, 38, 40, 42, 44, 46, 48, 50, 52, 54, 56, 58, 60, 62, 64, 66, 68, 70, 72, 74, 76, 78, 80, 82, 84, 86, 88, 90, 92, 94, 96, 98, 100, 102, 104, 106, 108, 110, 112, 114, 116, 118, 120, 122, 124, 126, 128, 130, 132, 134, 136, 138, 140, 142, 144, 146, 148, 150, 152, 154, 156, 158, 160, 162, 164, 166, 168, 170, 172, 174, 176, 178, 180, 182, 184, 186, 188, 190, 192, 194, 196, 198, 200, 202, 204, 206, 208, 210, 212, 214, 216, 218, 220, 222, 224, 226, 228, 230, 232, 234, 236, 238, 240, 242, 244, 246, 248, 250, 252, 254, 256, 258, 260, 262, 264, 266, 268, 270, 272, 274, 276, 278, 280, 282, 284, 286, 288, 290, 292, 294, 296, 298, 300, 302, 304, 306, 308, 310, 312, 314, 316, 318, 320, 322, 324, 326, 328, 330, 332, 334, 336, 338, 340, 342, 344, 346, 348, 350, 352, 354, 356, 358, 360, 362, 364, 366, 368, 370, 372, 374, 376, 378, 380, 382, 384, 386, 388, 390, 392, 394, 396, 398, 400, 402, 404, 406, 408, 410, 412, 414, 416, 418, 420, 422, 424, 426, 428, 430, 432, 434, 436, 438, 440, 442, 444, 446, 448, 450, 452, 454, 456, 458, 460, 462, 464, 466, 468, 470, 472, 474, 476, 478, 480, 482, 484, 486, 488, 490, 492, 494, 496, 498, 500, 502, 504, 506, 508, 510, 512, 514, 516, 518, 520, 522, 524, 526, 528, 530, 532, 534, 536, 538, 540, 542, 544, 546, 548, 550, 552, 554, 556, 558, 560, 562, 564, 566, 568, 570, 572, 574, 576, 578, 580, 582, 584, 586, 588, 590, 592, 594, 596, 598, 600, 602, 604, 606, 608, 610, 612, 614, 616, 618, 620, 622, 624, 626, 628, 630, 632, 634, 636, 638, 640, 642, 644, 646, 648, 650, 652, 654, 656, 658, 660, 662, 664, 666, 668, 670, 672, 674, 676, 678, 680, 682, 684, 686, 688, 690, 692, 694, 696, 698, 700, 702, 704, 706, 708, 710, 712, 714, 716, 718, 720, 722, 724, 726, 728, 730, 732, 734, 736, 738, 740, 742, 744, 746, 748, 750, 752, 754, 756, 758, 760, 762, 764, 766)])
_uv = me_cylinder.uv_layers.new(name='UVMap')
_uv.uv.foreach_set('vector', [1.0, 0.5, 1.0, 1.0, 0.9974, 1.0, 0.9974, 0.5, 0.9974, 0.5, 0.9974, 1.0, 0.9948, 1.0, 0.9948, 0.5, 0.9948, 0.5, 0.9948, 1.0, 0.9922, 1.0, 0.9922, 0.5, 0.9922, 0.5, 0.9922, 1.0, 0.9896, 1.0, 0.9896, 0.5, 0.9896, 0.5, 0.9896, 1.0, 0.987, 1.0, 0.987, 0.5, 0.987, 0.5, 0.987, 1.0, 0.9844, 1.0, 0.9844, 0.5, 0.9844, 0.5, 0.9844, 1.0, 0.9818, 1.0, 0.9818, 0.5, 0.9818, 0.5, 0.9818, 1.0, 0.9792, 1.0, 0.9792, 0.5, 0.9792, 0.5, 0.9792, 1.0, 0.9766, 1.0, 0.9766, 0.5, 0.9766, 0.5, 0.9766, 1.0, 0.974, 1.0, 0.974, 0.5, 0.974, 0.5, 0.974, 1.0, 0.9714, 1.0, 0.9714, 0.5, 0.9714, 0.5, 0.9714, 1.0, 0.9687, 1.0, 0.9687, 0.5, 0.9687, 0.5, 0.9687, 1.0, 0.9661, 1.0, 0.9661, 0.5, 0.9661, 0.5, 0.9661, 1.0, 0.9635, 1.0, 0.9635, 0.5, 0.9635, 0.5, 0.9635, 1.0, 0.9609, 1.0, 0.9609, 0.5, 0.9609, 0.5, 0.9609, 1.0, 0.9583, 1.0, 0.9583, 0.5, 0.9583, 0.5, 0.9583, 1.0, 0.9557, 1.0, 0.9557, 0.5, 0.9557, 0.5, 0.9557, 1.0, 0.9531, 1.0, 0.9531, 0.5, 0.9531, 0.5, 0.9531, 1.0, 0.9505, 1.0, 0.9505, 0.5, 0.9505, 0.5, 0.9505, 1.0, 0.9479, 1.0, 0.9479, 0.5, 0.9479, 0.5, 0.9479, 1.0, 0.9453, 1.0, 0.9453, 0.5, 0.9453, 0.5, 0.9453, 1.0, 0.9427, 1.0, 0.9427, 0.5, 0.9427, 0.5, 0.9427, 1.0, 0.9401, 1.0, 0.9401, 0.5, 0.9401, 0.5, 0.9401, 1.0, 0.9375, 1.0, 0.9375, 0.5, 0.9375, 0.5, 0.9375, 1.0, 0.9349, 1.0, 0.9349, 0.5, 0.9349, 0.5, 0.9349, 1.0, 0.9323, 1.0, 0.9323, 0.5, 0.9323, 0.5, 0.9323, 1.0, 0.9297, 1.0, 0.9297, 0.5, 0.9297, 0.5, 0.9297, 1.0, 0.9271, 1.0, 0.9271, 0.5, 0.9271, 0.5, 0.9271, 1.0, 0.9245, 1.0, 0.9245, 0.5, 0.9245, 0.5, 0.9245, 1.0, 0.9219, 1.0, 0.9219, 0.5, 0.9219, 0.5, 0.9219, 1.0, 0.9193, 1.0, 0.9193, 0.5, 0.9193, 0.5, 0.9193, 1.0, 0.9167, 1.0, 0.9167, 0.5, 0.9167, 0.5, 0.9167, 1.0, 0.9141, 1.0, 0.9141, 0.5, 0.9141, 0.5, 0.9141, 1.0, 0.9115, 1.0, 0.9115, 0.5, 0.9115, 0.5, 0.9115, 1.0, 0.9089, 1.0, 0.9089, 0.5, 0.9089, 0.5, 0.9089, 1.0, 0.9062, 1.0, 0.9062, 0.5, 0.9062, 0.5, 0.9062, 1.0, 0.9036, 1.0, 0.9036, 0.5, 0.9036, 0.5, 0.9036, 1.0, 0.901, 1.0, 0.901, 0.5, 0.901, 0.5, 0.901, 1.0, 0.8984, 1.0, 0.8984, 0.5, 0.8984, 0.5, 0.8984, 1.0, 0.8958, 1.0, 0.8958, 0.5, 0.8958, 0.5, 0.8958, 1.0, 0.8932, 1.0, 0.8932, 0.5, 0.8932, 0.5, 0.8932, 1.0, 0.8906, 1.0, 0.8906, 0.5, 0.8906, 0.5, 0.8906, 1.0, 0.888, 1.0, 0.888, 0.5, 0.888, 0.5, 0.888, 1.0, 0.8854, 1.0, 0.8854, 0.5, 0.8854, 0.5, 0.8854, 1.0, 0.8828, 1.0, 0.8828, 0.5, 0.8828, 0.5, 0.8828, 1.0, 0.8802, 1.0, 0.8802, 0.5, 0.8802, 0.5, 0.8802, 1.0, 0.8776, 1.0, 0.8776, 0.5, 0.8776, 0.5, 0.8776, 1.0, 0.875, 1.0, 0.875, 0.5, 0.875, 0.5, 0.875, 1.0, 0.8724, 1.0, 0.8724, 0.5, 0.8724, 0.5, 0.8724, 1.0, 0.8698, 1.0, 0.8698, 0.5, 0.8698, 0.5, 0.8698, 1.0, 0.8672, 1.0, 0.8672, 0.5, 0.8672, 0.5, 0.8672, 1.0, 0.8646, 1.0, 0.8646, 0.5, 0.8646, 0.5, 0.8646, 1.0, 0.862, 1.0, 0.862, 0.5, 0.862, 0.5, 0.862, 1.0, 0.8594, 1.0, 0.8594, 0.5, 0.8594, 0.5, 0.8594, 1.0, 0.8568, 1.0, 0.8568, 0.5, 0.8568, 0.5, 0.8568, 1.0, 0.8542, 1.0, 0.8542, 0.5, 0.8542, 0.5, 0.8542, 1.0, 0.8516, 1.0, 0.8516, 0.5, 0.8516, 0.5, 0.8516, 1.0, 0.849, 1.0, 0.849, 0.5, 0.849, 0.5, 0.849, 1.0, 0.8464, 1.0, 0.8464, 0.5, 0.8464, 0.5, 0.8464, 1.0, 0.8437, 1.0, 0.8437, 0.5, 0.8437, 0.5, 0.8437, 1.0, 0.8411, 1.0, 0.8411, 0.5, 0.8411, 0.5, 0.8411, 1.0, 0.8385, 1.0, 0.8385, 0.5, 0.8385, 0.5, 0.8385, 1.0, 0.8359, 1.0, 0.8359, 0.5, 0.8359, 0.5, 0.8359, 1.0, 0.8333, 1.0, 0.8333, 0.5, 0.8333, 0.5, 0.8333, 1.0, 0.8307, 1.0, 0.8307, 0.5, 0.8307, 0.5, 0.8307, 1.0, 0.8281, 1.0, 0.8281, 0.5, 0.8281, 0.5, 0.8281, 1.0, 0.8255, 1.0, 0.8255, 0.5, 0.8255, 0.5, 0.8255, 1.0, 0.8229, 1.0, 0.8229, 0.5, 0.8229, 0.5, 0.8229, 1.0, 0.8203, 1.0, 0.8203, 0.5, 0.8203, 0.5, 0.8203, 1.0, 0.8177, 1.0, 0.8177, 0.5, 0.8177, 0.5, 0.8177, 1.0, 0.8151, 1.0, 0.8151, 0.5, 0.8151, 0.5, 0.8151, 1.0, 0.8125, 1.0, 0.8125, 0.5, 0.8125, 0.5, 0.8125, 1.0, 0.8099, 1.0, 0.8099, 0.5, 0.8099, 0.5, 0.8099, 1.0, 0.8073, 1.0, 0.8073, 0.5, 0.8073, 0.5, 0.8073, 1.0, 0.8047, 1.0, 0.8047, 0.5, 0.8047, 0.5, 0.8047, 1.0, 0.8021, 1.0, 0.8021, 0.5, 0.8021, 0.5, 0.8021, 1.0, 0.7995, 1.0, 0.7995, 0.5, 0.7995, 0.5, 0.7995, 1.0, 0.7969, 1.0, 0.7969, 0.5, 0.7969, 0.5, 0.7969, 1.0, 0.7943, 1.0, 0.7943, 0.5, 0.7943, 0.5, 0.7943, 1.0, 0.7917, 1.0, 0.7917, 0.5, 0.7917, 0.5, 0.7917, 1.0, 0.7891, 1.0, 0.7891, 0.5, 0.7891, 0.5, 0.7891, 1.0, 0.7865, 1.0, 0.7865, 0.5, 0.7865, 0.5, 0.7865, 1.0, 0.7839, 1.0, 0.7839, 0.5, 0.7839, 0.5, 0.7839, 1.0, 0.7812, 1.0, 0.7812, 0.5, 0.7812, 0.5, 0.7812, 1.0, 0.7786, 1.0, 0.7786, 0.5, 0.7786, 0.5, 0.7786, 1.0, 0.776, 1.0, 0.776, 0.5, 0.776, 0.5, 0.776, 1.0, 0.7734, 1.0, 0.7734, 0.5, 0.7734, 0.5, 0.7734, 1.0, 0.7708, 1.0, 0.7708, 0.5, 0.7708, 0.5, 0.7708, 1.0, 0.7682, 1.0, 0.7682, 0.5, 0.7682, 0.5, 0.7682, 1.0, 0.7656, 1.0, 0.7656, 0.5, 0.7656, 0.5, 0.7656, 1.0, 0.763, 1.0, 0.763, 0.5, 0.763, 0.5, 0.763, 1.0, 0.7604, 1.0, 0.7604, 0.5, 0.7604, 0.5, 0.7604, 1.0, 0.7578, 1.0, 0.7578, 0.5, 0.7578, 0.5, 0.7578, 1.0, 0.7552, 1.0, 0.7552, 0.5, 0.7552, 0.5, 0.7552, 1.0, 0.7526, 1.0, 0.7526, 0.5, 0.7526, 0.5, 0.7526, 1.0, 0.75, 1.0, 0.75, 0.5, 0.75, 0.5, 0.75, 1.0, 0.7474, 1.0, 0.7474, 0.5, 0.7474, 0.5, 0.7474, 1.0, 0.7448, 1.0, 0.7448, 0.5, 0.7448, 0.5, 0.7448, 1.0, 0.7422, 1.0, 0.7422, 0.5, 0.7422, 0.5, 0.7422, 1.0, 0.7396, 1.0, 0.7396, 0.5, 0.7396, 0.5, 0.7396, 1.0, 0.737, 1.0, 0.737, 0.5, 0.737, 0.5, 0.737, 1.0, 0.7344, 1.0, 0.7344, 0.5, 0.7344, 0.5, 0.7344, 1.0, 0.7318, 1.0, 0.7318, 0.5, 0.7318, 0.5, 0.7318, 1.0, 0.7292, 1.0, 0.7292, 0.5, 0.7292, 0.5, 0.7292, 1.0, 0.7266, 1.0, 0.7266, 0.5, 0.7266, 0.5, 0.7266, 1.0, 0.724, 1.0, 0.724, 0.5, 0.724, 0.5, 0.724, 1.0, 0.7214, 1.0, 0.7214, 0.5, 0.7214, 0.5, 0.7214, 1.0, 0.7187, 1.0, 0.7187, 0.5, 0.7187, 0.5, 0.7187, 1.0, 0.7161, 1.0, 0.7161, 0.5, 0.7161, 0.5, 0.7161, 1.0, 0.7135, 1.0, 0.7135, 0.5, 0.7135, 0.5, 0.7135, 1.0, 0.7109, 1.0, 0.7109, 0.5, 0.7109, 0.5, 0.7109, 1.0, 0.7083, 1.0, 0.7083, 0.5, 0.7083, 0.5, 0.7083, 1.0, 0.7057, 1.0, 0.7057, 0.5, 0.7057, 0.5, 0.7057, 1.0, 0.7031, 1.0, 0.7031, 0.5, 0.7031, 0.5, 0.7031, 1.0, 0.7005, 1.0, 0.7005, 0.5, 0.7005, 0.5, 0.7005, 1.0, 0.6979, 1.0, 0.6979, 0.5, 0.6979, 0.5, 0.6979, 1.0, 0.6953, 1.0, 0.6953, 0.5, 0.6953, 0.5, 0.6953, 1.0, 0.6927, 1.0, 0.6927, 0.5, 0.6927, 0.5, 0.6927, 1.0, 0.6901, 1.0, 0.6901, 0.5, 0.6901, 0.5, 0.6901, 1.0, 0.6875, 1.0, 0.6875, 0.5, 0.6875, 0.5, 0.6875, 1.0, 0.6849, 1.0, 0.6849, 0.5, 0.6849, 0.5, 0.6849, 1.0, 0.6823, 1.0, 0.6823, 0.5, 0.6823, 0.5, 0.6823, 1.0, 0.6797, 1.0, 0.6797, 0.5, 0.6797, 0.5, 0.6797, 1.0, 0.6771, 1.0, 0.6771, 0.5, 0.6771, 0.5, 0.6771, 1.0, 0.6745, 1.0, 0.6745, 0.5, 0.6745, 0.5, 0.6745, 1.0, 0.6719, 1.0, 0.6719, 0.5, 0.6719, 0.5, 0.6719, 1.0, 0.6693, 1.0, 0.6693, 0.5, 0.6693, 0.5, 0.6693, 1.0, 0.6667, 1.0, 0.6667, 0.5, 0.6667, 0.5, 0.6667, 1.0, 0.6641, 1.0, 0.6641, 0.5, 0.6641, 0.5, 0.6641, 1.0, 0.6615, 1.0, 0.6615, 0.5, 0.6615, 0.5, 0.6615, 1.0, 0.6589, 1.0, 0.6589, 0.5, 0.6589, 0.5, 0.6589, 1.0, 0.6562, 1.0, 0.6562, 0.5, 0.6562, 0.5, 0.6562, 1.0, 0.6536, 1.0, 0.6536, 0.5, 0.6536, 0.5, 0.6536, 1.0, 0.651, 1.0, 0.651, 0.5, 0.651, 0.5, 0.651, 1.0, 0.6484, 1.0, 0.6484, 0.5, 0.6484, 0.5, 0.6484, 1.0, 0.6458, 1.0, 0.6458, 0.5, 0.6458, 0.5, 0.6458, 1.0, 0.6432, 1.0, 0.6432, 0.5, 0.6432, 0.5, 0.6432, 1.0, 0.6406, 1.0, 0.6406, 0.5, 0.6406, 0.5, 0.6406, 1.0, 0.638, 1.0, 0.638, 0.5, 0.638, 0.5, 0.638, 1.0, 0.6354, 1.0, 0.6354, 0.5, 0.6354, 0.5, 0.6354, 1.0, 0.6328, 1.0, 0.6328, 0.5, 0.6328, 0.5, 0.6328, 1.0, 0.6302, 1.0, 0.6302, 0.5, 0.6302, 0.5, 0.6302, 1.0, 0.6276, 1.0, 0.6276, 0.5, 0.6276, 0.5, 0.6276, 1.0, 0.625, 1.0, 0.625, 0.5, 0.625, 0.5, 0.625, 1.0, 0.6224, 1.0, 0.6224, 0.5, 0.6224, 0.5, 0.6224, 1.0, 0.6198, 1.0, 0.6198, 0.5, 0.6198, 0.5, 0.6198, 1.0, 0.6172, 1.0, 0.6172, 0.5, 0.6172, 0.5, 0.6172, 1.0, 0.6146, 1.0, 0.6146, 0.5, 0.6146, 0.5, 0.6146, 1.0, 0.612, 1.0, 0.612, 0.5, 0.612, 0.5, 0.612, 1.0, 0.6094, 1.0, 0.6094, 0.5, 0.6094, 0.5, 0.6094, 1.0, 0.6068, 1.0, 0.6068, 0.5, 0.6068, 0.5, 0.6068, 1.0, 0.6042, 1.0, 0.6042, 0.5, 0.6042, 0.5, 0.6042, 1.0, 0.6016, 1.0, 0.6016, 0.5, 0.6016, 0.5, 0.6016, 1.0, 0.599, 1.0, 0.599, 0.5, 0.599, 0.5, 0.599, 1.0, 0.5964, 1.0, 0.5964, 0.5, 0.5964, 0.5, 0.5964, 1.0, 0.5937, 1.0, 0.5937, 0.5, 0.5937, 0.5, 0.5937, 1.0, 0.5911, 1.0, 0.5911, 0.5, 0.5911, 0.5, 0.5911, 1.0, 0.5885, 1.0, 0.5885, 0.5, 0.5885, 0.5, 0.5885, 1.0, 0.5859, 1.0, 0.5859, 0.5, 0.5859, 0.5, 0.5859, 1.0, 0.5833, 1.0, 0.5833, 0.5, 0.5833, 0.5, 0.5833, 1.0, 0.5807, 1.0, 0.5807, 0.5, 0.5807, 0.5, 0.5807, 1.0, 0.5781, 1.0, 0.5781, 0.5, 0.5781, 0.5, 0.5781, 1.0, 0.5755, 1.0, 0.5755, 0.5, 0.5755, 0.5, 0.5755, 1.0, 0.5729, 1.0, 0.5729, 0.5, 0.5729, 0.5, 0.5729, 1.0, 0.5703, 1.0, 0.5703, 0.5, 0.5703, 0.5, 0.5703, 1.0, 0.5677, 1.0, 0.5677, 0.5, 0.5677, 0.5, 0.5677, 1.0, 0.5651, 1.0, 0.5651, 0.5, 0.5651, 0.5, 0.5651, 1.0, 0.5625, 1.0, 0.5625, 0.5, 0.5625, 0.5, 0.5625, 1.0, 0.5599, 1.0, 0.5599, 0.5, 0.5599, 0.5, 0.5599, 1.0, 0.5573, 1.0, 0.5573, 0.5, 0.5573, 0.5, 0.5573, 1.0, 0.5547, 1.0, 0.5547, 0.5, 0.5547, 0.5, 0.5547, 1.0, 0.5521, 1.0, 0.5521, 0.5, 0.5521, 0.5, 0.5521, 1.0, 0.5495, 1.0, 0.5495, 0.5, 0.5495, 0.5, 0.5495, 1.0, 0.5469, 1.0, 0.5469, 0.5, 0.5469, 0.5, 0.5469, 1.0, 0.5443, 1.0, 0.5443, 0.5, 0.5443, 0.5, 0.5443, 1.0, 0.5417, 1.0, 0.5417, 0.5, 0.5417, 0.5, 0.5417, 1.0, 0.5391, 1.0, 0.5391, 0.5, 0.5391, 0.5, 0.5391, 1.0, 0.5365, 1.0, 0.5365, 0.5, 0.5365, 0.5, 0.5365, 1.0, 0.5339, 1.0, 0.5339, 0.5, 0.5339, 0.5, 0.5339, 1.0, 0.5312, 1.0, 0.5312, 0.5, 0.5312, 0.5, 0.5312, 1.0, 0.5286, 1.0, 0.5286, 0.5, 0.5286, 0.5, 0.5286, 1.0, 0.526, 1.0, 0.526, 0.5, 0.526, 0.5, 0.526, 1.0, 0.5234, 1.0, 0.5234, 0.5, 0.5234, 0.5, 0.5234, 1.0, 0.5208, 1.0, 0.5208, 0.5, 0.5208, 0.5, 0.5208, 1.0, 0.5182, 1.0, 0.5182, 0.5, 0.5182, 0.5, 0.5182, 1.0, 0.5156, 1.0, 0.5156, 0.5, 0.5156, 0.5, 0.5156, 1.0, 0.513, 1.0, 0.513, 0.5, 0.513, 0.5, 0.513, 1.0, 0.5104, 1.0, 0.5104, 0.5, 0.5104, 0.5, 0.5104, 1.0, 0.5078, 1.0, 0.5078, 0.5, 0.5078, 0.5, 0.5078, 1.0, 0.5052, 1.0, 0.5052, 0.5, 0.5052, 0.5, 0.5052, 1.0, 0.5026, 1.0, 0.5026, 0.5, 0.5026, 0.5, 0.5026, 1.0, 0.5, 1.0, 0.5, 0.5, 0.5, 0.5, 0.5, 1.0, 0.4974, 1.0, 0.4974, 0.5, 0.4974, 0.5, 0.4974, 1.0, 0.4948, 1.0, 0.4948, 0.5, 0.4948, 0.5, 0.4948, 1.0, 0.4922, 1.0, 0.4922, 0.5, 0.4922, 0.5, 0.4922, 1.0, 0.4896, 1.0, 0.4896, 0.5, 0.4896, 0.5, 0.4896, 1.0, 0.487, 1.0, 0.487, 0.5, 0.487, 0.5, 0.487, 1.0, 0.4844, 1.0, 0.4844, 0.5, 0.4844, 0.5, 0.4844, 1.0, 0.4818, 1.0, 0.4818, 0.5, 0.4818, 0.5, 0.4818, 1.0, 0.4792, 1.0, 0.4792, 0.5, 0.4792, 0.5, 0.4792, 1.0, 0.4766, 1.0, 0.4766, 0.5, 0.4766, 0.5, 0.4766, 1.0, 0.474, 1.0, 0.474, 0.5, 0.474, 0.5, 0.474, 1.0, 0.4714, 1.0, 0.4714, 0.5, 0.4714, 0.5, 0.4714, 1.0, 0.4687, 1.0, 0.4687, 0.5, 0.4687, 0.5, 0.4687, 1.0, 0.4661, 1.0, 0.4661, 0.5, 0.4661, 0.5, 0.4661, 1.0, 0.4635, 1.0, 0.4635, 0.5, 0.4635, 0.5, 0.4635, 1.0, 0.4609, 1.0, 0.4609, 0.5, 0.4609, 0.5, 0.4609, 1.0, 0.4583, 1.0, 0.4583, 0.5, 0.4583, 0.5, 0.4583, 1.0, 0.4557, 1.0, 0.4557, 0.5, 0.4557, 0.5, 0.4557, 1.0, 0.4531, 1.0, 0.4531, 0.5, 0.4531, 0.5, 0.4531, 1.0, 0.4505, 1.0, 0.4505, 0.5, 0.4505, 0.5, 0.4505, 1.0, 0.4479, 1.0, 0.4479, 0.5, 0.4479, 0.5, 0.4479, 1.0, 0.4453, 1.0, 0.4453, 0.5, 0.4453, 0.5, 0.4453, 1.0, 0.4427, 1.0, 0.4427, 0.5, 0.4427, 0.5, 0.4427, 1.0, 0.4401, 1.0, 0.4401, 0.5, 0.4401, 0.5, 0.4401, 1.0, 0.4375, 1.0, 0.4375, 0.5, 0.4375, 0.5, 0.4375, 1.0, 0.4349, 1.0, 0.4349, 0.5, 0.4349, 0.5, 0.4349, 1.0, 0.4323, 1.0, 0.4323, 0.5, 0.4323, 0.5, 0.4323, 1.0, 0.4297, 1.0, 0.4297, 0.5, 0.4297, 0.5, 0.4297, 1.0, 0.4271, 1.0, 0.4271, 0.5, 0.4271, 0.5, 0.4271, 1.0, 0.4245, 1.0, 0.4245, 0.5, 0.4245, 0.5, 0.4245, 1.0, 0.4219, 1.0, 0.4219, 0.5, 0.4219, 0.5, 0.4219, 1.0, 0.4193, 1.0, 0.4193, 0.5, 0.4193, 0.5, 0.4193, 1.0, 0.4167, 1.0, 0.4167, 0.5, 0.4167, 0.5, 0.4167, 1.0, 0.4141, 1.0, 0.4141, 0.5, 0.4141, 0.5, 0.4141, 1.0, 0.4115, 1.0, 0.4115, 0.5, 0.4115, 0.5, 0.4115, 1.0, 0.4089, 1.0, 0.4089, 0.5, 0.4089, 0.5, 0.4089, 1.0, 0.4062, 1.0, 0.4062, 0.5, 0.4062, 0.5, 0.4062, 1.0, 0.4036, 1.0, 0.4036, 0.5, 0.4036, 0.5, 0.4036, 1.0, 0.401, 1.0, 0.401, 0.5, 0.401, 0.5, 0.401, 1.0, 0.3984, 1.0, 0.3984, 0.5, 0.3984, 0.5, 0.3984, 1.0, 0.3958, 1.0, 0.3958, 0.5, 0.3958, 0.5, 0.3958, 1.0, 0.3932, 1.0, 0.3932, 0.5, 0.3932, 0.5, 0.3932, 1.0, 0.3906, 1.0, 0.3906, 0.5, 0.3906, 0.5, 0.3906, 1.0, 0.388, 1.0, 0.388, 0.5, 0.388, 0.5, 0.388, 1.0, 0.3854, 1.0, 0.3854, 0.5, 0.3854, 0.5, 0.3854, 1.0, 0.3828, 1.0, 0.3828, 0.5, 0.3828, 0.5, 0.3828, 1.0, 0.3802, 1.0, 0.3802, 0.5, 0.3802, 0.5, 0.3802, 1.0, 0.3776, 1.0, 0.3776, 0.5, 0.3776, 0.5, 0.3776, 1.0, 0.375, 1.0, 0.375, 0.5, 0.375, 0.5, 0.375, 1.0, 0.3724, 1.0, 0.3724, 0.5, 0.3724, 0.5, 0.3724, 1.0, 0.3698, 1.0, 0.3698, 0.5, 0.3698, 0.5, 0.3698, 1.0, 0.3672, 1.0, 0.3672, 0.5, 0.3672, 0.5, 0.3672, 1.0, 0.3646, 1.0, 0.3646, 0.5, 0.3646, 0.5, 0.3646, 1.0, 0.362, 1.0, 0.362, 0.5, 0.362, 0.5, 0.362, 1.0, 0.3594, 1.0, 0.3594, 0.5, 0.3594, 0.5, 0.3594, 1.0, 0.3568, 1.0, 0.3568, 0.5, 0.3568, 0.5, 0.3568, 1.0, 0.3542, 1.0, 0.3542, 0.5, 0.3542, 0.5, 0.3542, 1.0, 0.3516, 1.0, 0.3516, 0.5, 0.3516, 0.5, 0.3516, 1.0, 0.349, 1.0, 0.349, 0.5, 0.349, 0.5, 0.349, 1.0, 0.3464, 1.0, 0.3464, 0.5, 0.3464, 0.5, 0.3464, 1.0, 0.3437, 1.0, 0.3437, 0.5, 0.3437, 0.5, 0.3437, 1.0, 0.3411, 1.0, 0.3411, 0.5, 0.3411, 0.5, 0.3411, 1.0, 0.3385, 1.0, 0.3385, 0.5, 0.3385, 0.5, 0.3385, 1.0, 0.3359, 1.0, 0.3359, 0.5, 0.3359, 0.5, 0.3359, 1.0, 0.3333, 1.0, 0.3333, 0.5, 0.3333, 0.5, 0.3333, 1.0, 0.3307, 1.0, 0.3307, 0.5, 0.3307, 0.5, 0.3307, 1.0, 0.3281, 1.0, 0.3281, 0.5, 0.3281, 0.5, 0.3281, 1.0, 0.3255, 1.0, 0.3255, 0.5, 0.3255, 0.5, 0.3255, 1.0, 0.3229, 1.0, 0.3229, 0.5, 0.3229, 0.5, 0.3229, 1.0, 0.3203, 1.0, 0.3203, 0.5, 0.3203, 0.5, 0.3203, 1.0, 0.3177, 1.0, 0.3177, 0.5, 0.3177, 0.5, 0.3177, 1.0, 0.3151, 1.0, 0.3151, 0.5, 0.3151, 0.5, 0.3151, 1.0, 0.3125, 1.0, 0.3125, 0.5, 0.3125, 0.5, 0.3125, 1.0, 0.3099, 1.0, 0.3099, 0.5, 0.3099, 0.5, 0.3099, 1.0, 0.3073, 1.0, 0.3073, 0.5, 0.3073, 0.5, 0.3073, 1.0, 0.3047, 1.0, 0.3047, 0.5, 0.3047, 0.5, 0.3047, 1.0, 0.3021, 1.0, 0.3021, 0.5, 0.3021, 0.5, 0.3021, 1.0, 0.2995, 1.0, 0.2995, 0.5, 0.2995, 0.5, 0.2995, 1.0, 0.2969, 1.0, 0.2969, 0.5, 0.2969, 0.5, 0.2969, 1.0, 0.2943, 1.0, 0.2943, 0.5, 0.2943, 0.5, 0.2943, 1.0, 0.2917, 1.0, 0.2917, 0.5, 0.2917, 0.5, 0.2917, 1.0, 0.2891, 1.0, 0.2891, 0.5, 0.2891, 0.5, 0.2891, 1.0, 0.2865, 1.0, 0.2865, 0.5, 0.2865, 0.5, 0.2865, 1.0, 0.2839, 1.0, 0.2839, 0.5, 0.2839, 0.5, 0.2839, 1.0, 0.2812, 1.0, 0.2812, 0.5, 0.2812, 0.5, 0.2812, 1.0, 0.2786, 1.0, 0.2786, 0.5, 0.2786, 0.5, 0.2786, 1.0, 0.276, 1.0, 0.276, 0.5, 0.276, 0.5, 0.276, 1.0, 0.2734, 1.0, 0.2734, 0.5, 0.2734, 0.5, 0.2734, 1.0, 0.2708, 1.0, 0.2708, 0.5, 0.2708, 0.5, 0.2708, 1.0, 0.2682, 1.0, 0.2682, 0.5, 0.2682, 0.5, 0.2682, 1.0, 0.2656, 1.0, 0.2656, 0.5, 0.2656, 0.5, 0.2656, 1.0, 0.263, 1.0, 0.263, 0.5, 0.263, 0.5, 0.263, 1.0, 0.2604, 1.0, 0.2604, 0.5, 0.2604, 0.5, 0.2604, 1.0, 0.2578, 1.0, 0.2578, 0.5, 0.2578, 0.5, 0.2578, 1.0, 0.2552, 1.0, 0.2552, 0.5, 0.2552, 0.5, 0.2552, 1.0, 0.2526, 1.0, 0.2526, 0.5, 0.2526, 0.5, 0.2526, 1.0, 0.25, 1.0, 0.25, 0.5, 0.25, 0.5, 0.25, 1.0, 0.2474, 1.0, 0.2474, 0.5, 0.2474, 0.5, 0.2474, 1.0, 0.2448, 1.0, 0.2448, 0.5, 0.2448, 0.5, 0.2448, 1.0, 0.2422, 1.0, 0.2422, 0.5, 0.2422, 0.5, 0.2422, 1.0, 0.2396, 1.0, 0.2396, 0.5, 0.2396, 0.5, 0.2396, 1.0, 0.237, 1.0, 0.237, 0.5, 0.237, 0.5, 0.237, 1.0, 0.2344, 1.0, 0.2344, 0.5, 0.2344, 0.5, 0.2344, 1.0, 0.2318, 1.0, 0.2318, 0.5, 0.2318, 0.5, 0.2318, 1.0, 0.2292, 1.0, 0.2292, 0.5, 0.2292, 0.5, 0.2292, 1.0, 0.2266, 1.0, 0.2266, 0.5, 0.2266, 0.5, 0.2266, 1.0, 0.224, 1.0, 0.224, 0.5, 0.224, 0.5, 0.224, 1.0, 0.2214, 1.0, 0.2214, 0.5, 0.2214, 0.5, 0.2214, 1.0, 0.2187, 1.0, 0.2187, 0.5, 0.2187, 0.5, 0.2187, 1.0, 0.2161, 1.0, 0.2161, 0.5, 0.2161, 0.5, 0.2161, 1.0, 0.2135, 1.0, 0.2135, 0.5, 0.2135, 0.5, 0.2135, 1.0, 0.2109, 1.0, 0.2109, 0.5, 0.2109, 0.5, 0.2109, 1.0, 0.2083, 1.0, 0.2083, 0.5, 0.2083, 0.5, 0.2083, 1.0, 0.2057, 1.0, 0.2057, 0.5, 0.2057, 0.5, 0.2057, 1.0, 0.2031, 1.0, 0.2031, 0.5, 0.2031, 0.5, 0.2031, 1.0, 0.2005, 1.0, 0.2005, 0.5, 0.2005, 0.5, 0.2005, 1.0, 0.1979, 1.0, 0.1979, 0.5, 0.1979, 0.5, 0.1979, 1.0, 0.1953, 1.0, 0.1953, 0.5, 0.1953, 0.5, 0.1953, 1.0, 0.1927, 1.0, 0.1927, 0.5, 0.1927, 0.5, 0.1927, 1.0, 0.1901, 1.0, 0.1901, 0.5, 0.1901, 0.5, 0.1901, 1.0, 0.1875, 1.0, 0.1875, 0.5, 0.1875, 0.5, 0.1875, 1.0, 0.1849, 1.0, 0.1849, 0.5, 0.1849, 0.5, 0.1849, 1.0, 0.1823, 1.0, 0.1823, 0.5, 0.1823, 0.5, 0.1823, 1.0, 0.1797, 1.0, 0.1797, 0.5, 0.1797, 0.5, 0.1797, 1.0, 0.1771, 1.0, 0.1771, 0.5, 0.1771, 0.5, 0.1771, 1.0, 0.1745, 1.0, 0.1745, 0.5, 0.1745, 0.5, 0.1745, 1.0, 0.1719, 1.0, 0.1719, 0.5, 0.1719, 0.5, 0.1719, 1.0, 0.1693, 1.0, 0.1693, 0.5, 0.1693, 0.5, 0.1693, 1.0, 0.1667, 1.0, 0.1667, 0.5, 0.1667, 0.5, 0.1667, 1.0, 0.1641, 1.0, 0.1641, 0.5, 0.1641, 0.5, 0.1641, 1.0, 0.1615, 1.0, 0.1615, 0.5, 0.1615, 0.5, 0.1615, 1.0, 0.1589, 1.0, 0.1589, 0.5, 0.1589, 0.5, 0.1589, 1.0, 0.1562, 1.0, 0.1562, 0.5, 0.1562, 0.5, 0.1562, 1.0, 0.1536, 1.0, 0.1536, 0.5, 0.1536, 0.5, 0.1536, 1.0, 0.151, 1.0, 0.151, 0.5, 0.151, 0.5, 0.151, 1.0, 0.1484, 1.0, 0.1484, 0.5, 0.1484, 0.5, 0.1484, 1.0, 0.1458, 1.0, 0.1458, 0.5, 0.1458, 0.5, 0.1458, 1.0, 0.1432, 1.0, 0.1432, 0.5, 0.1432, 0.5, 0.1432, 1.0, 0.1406, 1.0, 0.1406, 0.5, 0.1406, 0.5, 0.1406, 1.0, 0.138, 1.0, 0.138, 0.5, 0.138, 0.5, 0.138, 1.0, 0.1354, 1.0, 0.1354, 0.5, 0.1354, 0.5, 0.1354, 1.0, 0.1328, 1.0, 0.1328, 0.5, 0.1328, 0.5, 0.1328, 1.0, 0.1302, 1.0, 0.1302, 0.5, 0.1302, 0.5, 0.1302, 1.0, 0.1276, 1.0, 0.1276, 0.5, 0.1276, 0.5, 0.1276, 1.0, 0.125, 1.0, 0.125, 0.5, 0.125, 0.5, 0.125, 1.0, 0.1224, 1.0, 0.1224, 0.5, 0.1224, 0.5, 0.1224, 1.0, 0.1198, 1.0, 0.1198, 0.5, 0.1198, 0.5, 0.1198, 1.0, 0.1172, 1.0, 0.1172, 0.5, 0.1172, 0.5, 0.1172, 1.0, 0.1146, 1.0, 0.1146, 0.5, 0.1146, 0.5, 0.1146, 1.0, 0.112, 1.0, 0.112, 0.5, 0.112, 0.5, 0.112, 1.0, 0.1094, 1.0, 0.1094, 0.5, 0.1094, 0.5, 0.1094, 1.0, 0.1068, 1.0, 0.1068, 0.5, 0.1068, 0.5, 0.1068, 1.0, 0.1042, 1.0, 0.1042, 0.5, 0.1042, 0.5, 0.1042, 1.0, 0.1016, 1.0, 0.1016, 0.5, 0.1016, 0.5, 0.1016, 1.0, 0.09896, 1.0, 0.09896, 0.5, 0.09896, 0.5, 0.09896, 1.0, 0.09635, 1.0, 0.09635, 0.5, 0.09635, 0.5, 0.09635, 1.0, 0.09375, 1.0, 0.09375, 0.5, 0.09375, 0.5, 0.09375, 1.0, 0.09114, 1.0, 0.09114, 0.5, 0.09114, 0.5, 0.09114, 1.0, 0.08854, 1.0, 0.08854, 0.5, 0.08854, 0.5, 0.08854, 1.0, 0.08593, 1.0, 0.08593, 0.5, 0.08593, 0.5, 0.08593, 1.0, 0.08333, 1.0, 0.08333, 0.5, 0.08333, 0.5, 0.08333, 1.0, 0.08073, 1.0, 0.08073, 0.5, 0.08073, 0.5, 0.08073, 1.0, 0.07812, 1.0, 0.07812, 0.5, 0.07812, 0.5, 0.07812, 1.0, 0.07552, 1.0, 0.07552, 0.5, 0.07552, 0.5, 0.07552, 1.0, 0.07291, 1.0, 0.07291, 0.5, 0.07291, 0.5, 0.07291, 1.0, 0.07031, 1.0, 0.07031, 0.5, 0.07031, 0.5, 0.07031, 1.0, 0.06771, 1.0, 0.06771, 0.5, 0.06771, 0.5, 0.06771, 1.0, 0.0651, 1.0, 0.0651, 0.5, 0.0651, 0.5, 0.0651, 1.0, 0.0625, 1.0, 0.0625, 0.5, 0.0625, 0.5, 0.0625, 1.0, 0.05989, 1.0, 0.05989, 0.5, 0.05989, 0.5, 0.05989, 1.0, 0.05729, 1.0, 0.05729, 0.5, 0.05729, 0.5, 0.05729, 1.0, 0.05468, 1.0, 0.05468, 0.5, 0.05468, 0.5, 0.05468, 1.0, 0.05208, 1.0, 0.05208, 0.5, 0.05208, 0.5, 0.05208, 1.0, 0.04948, 1.0, 0.04948, 0.5, 0.04948, 0.5, 0.04948, 1.0, 0.04687, 1.0, 0.04687, 0.5, 0.04687, 0.5, 0.04687, 1.0, 0.04427, 1.0, 0.04427, 0.5, 0.04427, 0.5, 0.04427, 1.0, 0.04166, 1.0, 0.04166, 0.5, 0.04166, 0.5, 0.04166, 1.0, 0.03906, 1.0, 0.03906, 0.5, 0.03906, 0.5, 0.03906, 1.0, 0.03646, 1.0, 0.03646, 0.5, 0.03646, 0.5, 0.03646, 1.0, 0.03385, 1.0, 0.03385, 0.5, 0.03385, 0.5, 0.03385, 1.0, 0.03125, 1.0, 0.03125, 0.5, 0.03125, 0.5, 0.03125, 1.0, 0.02864, 1.0, 0.02864, 0.5, 0.02864, 0.5, 0.02864, 1.0, 0.02604, 1.0, 0.02604, 0.5, 0.02604, 0.5, 0.02604, 1.0, 0.02343, 1.0, 0.02343, 0.5, 0.02343, 0.5, 0.02343, 1.0, 0.02083, 1.0, 0.02083, 0.5, 0.02083, 0.5, 0.02083, 1.0, 0.01823, 1.0, 0.01823, 0.5, 0.01823, 0.5, 0.01823, 1.0, 0.01562, 1.0, 0.01562, 0.5, 0.01562, 0.5, 0.01562, 1.0, 0.01302, 1.0, 0.01302, 0.5, 0.01302, 0.5, 0.01302, 1.0, 0.01041, 1.0, 0.01041, 0.5, 0.01041, 0.5, 0.01041, 1.0, 0.007809, 1.0, 0.007809, 0.5, 0.007809, 0.5, 0.007809, 1.0, 0.005205, 1.0, 0.005205, 0.5, 0.2539, 0.49, 0.25, 0.49, 0.2461, 0.49, 0.2421, 0.4899, 0.2382, 0.4897, 0.2343, 0.4895, 0.2304, 0.4892, 0.2265, 0.4888, 0.2226, 0.4884, 0.2187, 0.4879, 0.2148, 0.4874, 0.2109, 0.4868, 0.207, 0.4861, 0.2032, 0.4854, 0.1993, 0.4846, 0.1955, 0.4837, 0.1917, 0.4828, 0.1879, 0.4818, 0.1841, 0.4808, 0.1803, 0.4797, 0.1766, 0.4785, 0.1729, 0.4773, 0.1691, 0.476, 0.1655, 0.4746, 0.1618, 0.4732, 0.1582, 0.4717, 0.1545, 0.4702, 0.151, 0.4686, 0.1474, 0.467, 0.1439, 0.4652, 0.1403, 0.4635, 0.1369, 0.4617, 0.1334, 0.4598, 0.13, 0.4578, 0.1266, 0.4559, 0.1233, 0.4538, 0.1199, 0.4517, 0.1167, 0.4496, 0.1134, 0.4473, 0.1102, 0.4451, 0.107, 0.4428, 0.1039, 0.4404, 0.1008, 0.438, 0.09775, 0.4355, 0.09473, 0.433, 0.09176, 0.4304, 0.08883, 0.4278, 0.08594, 0.4252, 0.08309, 0.4225, 0.08029, 0.4197, 0.07754, 0.4169, 0.07483, 0.4141, 0.07217, 0.4112, 0.06956, 0.4082, 0.06699, 0.4053, 0.06448, 0.4023, 0.06201, 0.3992, 0.0596, 0.3961, 0.05723, 0.393, 0.05492, 0.3898, 0.05266, 0.3866, 0.05045, 0.3833, 0.04829, 0.3801, 0.04619, 0.3767, 0.04415, 0.3734, 0.04215, 0.37, 0.04022, 0.3666, 0.03834, 0.3631, 0.03652, 0.3597, 0.03475, 0.3561, 0.03304, 0.3526, 0.03139, 0.349, 0.0298, 0.3455, 0.02827, 0.3418, 0.0268, 0.3382, 0.02538, 0.3345, 0.02403, 0.3309, 0.02274, 0.3271, 0.0215, 0.3234, 0.02033, 0.3197, 0.01923, 0.3159, 0.01818, 0.3121, 0.01719, 0.3083, 0.01627, 0.3045, 0.01541, 0.3007, 0.01461, 0.2968, 0.01388, 0.293, 0.01321, 0.2891, 0.0126, 0.2852, 0.01205, 0.2813, 0.01157, 0.2774, 0.01116, 0.2735, 0.0108, 0.2696, 0.01051, 0.2657, 0.01029, 0.2618, 0.01013, 0.2579, 0.01003, 0.2539, 0.01, 0.25, 0.01003, 0.2461, 0.01013, 0.2421, 0.01029, 0.2382, 0.01051, 0.2343, 0.0108, 0.2304, 0.01116, 0.2265, 0.01157, 0.2226, 0.01205, 0.2187, 0.0126, 0.2148, 0.01321, 0.2109, 0.01388, 0.207, 0.01461, 0.2032, 0.01541, 0.1993, 0.01627, 0.1955, 0.01719, 0.1917, 0.01818, 0.1879, 0.01923, 0.1841, 0.02033, 0.1803, 0.0215, 0.1766, 0.02274, 0.1729, 0.02403, 0.1691, 0.02538, 0.1655, 0.0268, 0.1618, 0.02827, 0.1582, 0.0298, 0.1545, 0.03139, 0.151, 0.03304, 0.1474, 0.03475, 0.1439, 0.03652, 0.1403, 0.03834, 0.1369, 0.04022, 0.1334, 0.04215, 0.13, 0.04415, 0.1266, 0.04619, 0.1233, 0.04829, 0.1199, 0.05045, 0.1167, 0.05266, 0.1134, 0.05492, 0.1102, 0.05723, 0.107, 0.0596, 0.1039, 0.06201, 0.1008, 0.06448, 0.09775, 0.06699, 0.09473, 0.06956, 0.09176, 0.07217, 0.08883, 0.07483, 0.08594, 0.07754, 0.08309, 0.08029, 0.08029, 0.08309, 0.07754, 0.08594, 0.07483, 0.08883, 0.07217, 0.09176, 0.06956, 0.09473, 0.06699, 0.09775, 0.06448, 0.1008, 0.06201, 0.1039, 0.0596, 0.107, 0.05723, 0.1102, 0.05492, 0.1134, 0.05266, 0.1167, 0.05045, 0.1199, 0.04829, 0.1233, 0.04619, 0.1266, 0.04415, 0.13, 0.04215, 0.1334, 0.04022, 0.1369, 0.03834, 0.1403, 0.03652, 0.1439, 0.03475, 0.1474, 0.03304, 0.151, 0.03139, 0.1545, 0.0298, 0.1582, 0.02827, 0.1618, 0.0268, 0.1655, 0.02538, 0.1691, 0.02403, 0.1729, 0.02274, 0.1766, 0.0215, 0.1803, 0.02033, 0.1841, 0.01923, 0.1879, 0.01818, 0.1917, 0.01719, 0.1955, 0.01627, 0.1993, 0.01541, 0.2032, 0.01461, 0.207, 0.01388, 0.2109, 0.01321, 0.2148, 0.0126, 0.2187, 0.01205, 0.2226, 0.01157, 0.2265, 0.01116, 0.2304, 0.0108, 0.2343, 0.01051, 0.2382, 0.01029, 0.2421, 0.01013, 0.2461, 0.01003, 0.25, 0.01, 0.2539, 0.01003, 0.2579, 0.01013, 0.2618, 0.01029, 0.2657, 0.01051, 0.2696, 0.0108, 0.2735, 0.01116, 0.2774, 0.01157, 0.2813, 0.01205, 0.2852, 0.0126, 0.2891, 0.01321, 0.293, 0.01388, 0.2968, 0.01461, 0.3007, 0.01541, 0.3045, 0.01627, 0.3083, 0.01719, 0.3121, 0.01818, 0.3159, 0.01923, 0.3197, 0.02033, 0.3234, 0.0215, 0.3271, 0.02274, 0.3309, 0.02403, 0.3345, 0.02538, 0.3382, 0.0268, 0.3418, 0.02827, 0.3455, 0.0298, 0.349, 0.03139, 0.3526, 0.03304, 0.3561, 0.03475, 0.3597, 0.03652, 0.3631, 0.03834, 0.3666, 0.04022, 0.37, 0.04215, 0.3734, 0.04415, 0.3767, 0.04619, 0.3801, 0.04829, 0.3833, 0.05045, 0.3866, 0.05266, 0.3898, 0.05492, 0.393, 0.05723, 0.3961, 0.0596, 0.3992, 0.06201, 0.4023, 0.06448, 0.4053, 0.06699, 0.4082, 0.06956, 0.4112, 0.07217, 0.4141, 0.07483, 0.4169, 0.07754, 0.4197, 0.08029, 0.4225, 0.08309, 0.4252, 0.08594, 0.4278, 0.08883, 0.4304, 0.09176, 0.433, 0.09473, 0.4355, 0.09775, 0.438, 0.1008, 0.4404, 0.1039, 0.4428, 0.107, 0.4451, 0.1102, 0.4473, 0.1134, 0.4496, 0.1167, 0.4517, 0.1199, 0.4538, 0.1233, 0.4559, 0.1266, 0.4578, 0.13, 0.4598, 0.1334, 0.4617, 0.1369, 0.4635, 0.1403, 0.4652, 0.1439, 0.467, 0.1474, 0.4686, 0.151, 0.4702, 0.1545, 0.4717, 0.1582, 0.4732, 0.1618, 0.4746, 0.1655, 0.476, 0.1691, 0.4773, 0.1729, 0.4785, 0.1766, 0.4797, 0.1803, 0.4808, 0.1841, 0.4818, 0.1879, 0.4828, 0.1917, 0.4837, 0.1955, 0.4846, 0.1993, 0.4854, 0.2032, 0.4861, 0.207, 0.4868, 0.2109, 0.4874, 0.2148, 0.4879, 0.2187, 0.4884, 0.2226, 0.4888, 0.2265, 0.4892, 0.2304, 0.4895, 0.2343, 0.4897, 0.2382, 0.4899, 0.2421, 0.49, 0.2461, 0.49, 0.25, 0.49, 0.2539, 0.4899, 0.2579, 0.4897, 0.2618, 0.4895, 0.2657, 0.4892, 0.2696, 0.4888, 0.2735, 0.4884, 0.2774, 0.4879, 0.2813, 0.4874, 0.2852, 0.4868, 0.2891, 0.4861, 0.293, 0.4854, 0.2968, 0.4846, 0.3007, 0.4837, 0.3045, 0.4828, 0.3083, 0.4818, 0.3121, 0.4808, 0.3159, 0.4797, 0.3197, 0.4785, 0.3234, 0.4773, 0.3271, 0.476, 0.3309, 0.4746, 0.3345, 0.4732, 0.3382, 0.4717, 0.3418, 0.4702, 0.3455, 0.4686, 0.349, 0.467, 0.3526, 0.4652, 0.3561, 0.4635, 0.3597, 0.4617, 0.3631, 0.4598, 0.3666, 0.4578, 0.37, 0.4559, 0.3734, 0.4538, 0.3767, 0.4517, 0.3801, 0.4496, 0.3833, 0.4473, 0.3866, 0.4451, 0.3898, 0.4428, 0.393, 0.4404, 0.3961, 0.438, 0.3992, 0.4355, 0.4023, 0.433, 0.4053, 0.4304, 0.4082, 0.4278, 0.4112, 0.4252, 0.4141, 0.4225, 0.4169, 0.4197, 0.4197, 0.4169, 0.4225, 0.4141, 0.4252, 0.4112, 0.4278, 0.4082, 0.4304, 0.4053, 0.433, 0.4023, 0.4355, 0.3992, 0.438, 0.3961, 0.4404, 0.393, 0.4428, 0.3898, 0.4451, 0.3866, 0.4473, 0.3833, 0.4496, 0.3801, 0.4517, 0.3767, 0.4538, 0.3734, 0.4559, 0.37, 0.4578, 0.3666, 0.4598, 0.3631, 0.4617, 0.3597, 0.4635, 0.3561, 0.4652, 0.3526, 0.467, 0.349, 0.4686, 0.3455, 0.4702, 0.3418, 0.4717, 0.3382, 0.4732, 0.3345, 0.4746, 0.3309, 0.476, 0.3271, 0.4773, 0.3234, 0.4785, 0.3197, 0.4797, 0.3159, 0.4808, 0.3121, 0.4818, 0.3083, 0.4828, 0.3045, 0.4837, 0.3007, 0.4846, 0.2968, 0.4854, 0.293, 0.4861, 0.2891, 0.4868, 0.2852, 0.4874, 0.2813, 0.4879, 0.2774, 0.4884, 0.2735, 0.4888, 0.2696, 0.4892, 0.2657, 0.4895, 0.2618, 0.4897, 0.2579, 0.4899, 0.005205, 0.5, 0.005205, 1.0, 0.002601, 1.0, 0.002601, 0.5, 0.002601, 0.5, 0.002601, 1.0, -3.033e-06, 1.0, -3.033e-06, 0.5, 0.75, 0.49, 0.7539, 0.49, 0.7579, 0.4899, 0.7618, 0.4897, 0.7657, 0.4895, 0.7696, 0.4892, 0.7735, 0.4888, 0.7774, 0.4884, 0.7813, 0.4879, 0.7852, 0.4874, 0.7891, 0.4868, 0.793, 0.4861, 0.7968, 0.4854, 0.8007, 0.4846, 0.8045, 0.4837, 0.8083, 0.4828, 0.8121, 0.4818, 0.8159, 0.4808, 0.8197, 0.4797, 0.8234, 0.4785, 0.8271, 0.4773, 0.8309, 0.476, 0.8345, 0.4746, 0.8382, 0.4732, 0.8418, 0.4717, 0.8455, 0.4702, 0.849, 0.4686, 0.8526, 0.467, 0.8561, 0.4652, 0.8597, 0.4635, 0.8631, 0.4617, 0.8666, 0.4598, 0.87, 0.4578, 0.8734, 0.4559, 0.8767, 0.4538, 0.8801, 0.4517, 0.8833, 0.4496, 0.8866, 0.4473, 0.8898, 0.4451, 0.893, 0.4428, 0.8961, 0.4404, 0.8992, 0.438, 0.9023, 0.4355, 0.9053, 0.433, 0.9082, 0.4304, 0.9112, 0.4278, 0.9141, 0.4252, 0.9169, 0.4225, 0.9197, 0.4197, 0.9225, 0.4169, 0.9252, 0.4141, 0.9278, 0.4112, 0.9304, 0.4082, 0.933, 0.4053, 0.9355, 0.4023, 0.938, 0.3992, 0.9404, 0.3961, 0.9428, 0.393, 0.9451, 0.3898, 0.9473, 0.3866, 0.9496, 0.3833, 0.9517, 0.3801, 0.9538, 0.3767, 0.9559, 0.3734, 0.9578, 0.37, 0.9598, 0.3666, 0.9617, 0.3631, 0.9635, 0.3597, 0.9652, 0.3561, 0.967, 0.3526, 0.9686, 0.349, 0.9702, 0.3455, 0.9717, 0.3418, 0.9732, 0.3382, 0.9746, 0.3345, 0.976, 0.3309, 0.9773, 0.3271, 0.9785, 0.3234, 0.9797, 0.3197, 0.9808, 0.3159, 0.9818, 0.3121, 0.9828, 0.3083, 0.9837, 0.3045, 0.9846, 0.3007, 0.9854, 0.2968, 0.9861, 0.293, 0.9868, 0.2891, 0.9874, 0.2852, 0.9879, 0.2813, 0.9884, 0.2774, 0.9888, 0.2735, 0.9892, 0.2696, 0.9895, 0.2657, 0.9897, 0.2618, 0.9899, 0.2579, 0.99, 0.2539, 0.99, 0.25, 0.99, 0.2461, 0.9899, 0.2421, 0.9897, 0.2382, 0.9895, 0.2343, 0.9892, 0.2304, 0.9888, 0.2265, 0.9884, 0.2226, 0.9879, 0.2187, 0.9874, 0.2148, 0.9868, 0.2109, 0.9861, 0.207, 0.9854, 0.2032, 0.9846, 0.1993, 0.9837, 0.1955, 0.9828, 0.1917, 0.9818, 0.1879, 0.9808, 0.1841, 0.9797, 0.1803, 0.9785, 0.1766, 0.9773, 0.1729, 0.976, 0.1691, 0.9746, 0.1655, 0.9732, 0.1618, 0.9717, 0.1582, 0.9702, 0.1545, 0.9686, 0.151, 0.967, 0.1474, 0.9652, 0.1439, 0.9635, 0.1403, 0.9617, 0.1369, 0.9598, 0.1334, 0.9578, 0.13, 0.9559, 0.1266, 0.9538, 0.1233, 0.9517, 0.1199, 0.9496, 0.1167, 0.9473, 0.1134, 0.9451, 0.1102, 0.9428, 0.107, 0.9404, 0.1039, 0.938, 0.1008, 0.9355, 0.09775, 0.933, 0.09473, 0.9304, 0.09176, 0.9278, 0.08883, 0.9252, 0.08594, 0.9225, 0.08309, 0.9197, 0.08029, 0.9169, 0.07754, 0.9141, 0.07483, 0.9112, 0.07217, 0.9082, 0.06956, 0.9053, 0.06699, 0.9023, 0.06448, 0.8992, 0.06201, 0.8961, 0.0596, 0.893, 0.05723, 0.8898, 0.05492, 0.8866, 0.05266, 0.8833, 0.05045, 0.8801, 0.04829, 0.8767, 0.04619, 0.8734, 0.04415, 0.87, 0.04215, 0.8666, 0.04022, 0.8631, 0.03834, 0.8597, 0.03652, 0.8561, 0.03475, 0.8526, 0.03304, 0.849, 0.03139, 0.8455, 0.0298, 0.8418, 0.02827, 0.8382, 0.0268, 0.8345, 0.02538, 0.8309, 0.02403, 0.8271, 0.02274, 0.8234, 0.0215, 0.8197, 0.02033, 0.8159, 0.01923, 0.8121, 0.01818, 0.8083, 0.01719, 0.8045, 0.01627, 0.8007, 0.01541, 0.7968, 0.01461, 0.793, 0.01388, 0.7891, 0.01321, 0.7852, 0.0126, 0.7813, 0.01205, 0.7774, 0.01157, 0.7735, 0.01116, 0.7696, 0.0108, 0.7657, 0.01051, 0.7618, 0.01029, 0.7579, 0.01013, 0.7539, 0.01003, 0.75, 0.01, 0.7461, 0.01003, 0.7421, 0.01013, 0.7382, 0.01029, 0.7343, 0.01051, 0.7304, 0.0108, 0.7265, 0.01116, 0.7226, 0.01157, 0.7187, 0.01205, 0.7148, 0.0126, 0.7109, 0.01321, 0.707, 0.01388, 0.7032, 0.01461, 0.6993, 0.01541, 0.6955, 0.01627, 0.6917, 0.01719, 0.6879, 0.01818, 0.6841, 0.01923, 0.6803, 0.02033, 0.6766, 0.0215, 0.6729, 0.02274, 0.6691, 0.02403, 0.6655, 0.02538, 0.6618, 0.0268, 0.6582, 0.02827, 0.6545, 0.0298, 0.651, 0.03139, 0.6474, 0.03304, 0.6439, 0.03475, 0.6403, 0.03652, 0.6369, 0.03834, 0.6334, 0.04022, 0.63, 0.04215, 0.6266, 0.04415, 0.6233, 0.04619, 0.6199, 0.04829, 0.6167, 0.05045, 0.6134, 0.05266, 0.6102, 0.05492, 0.607, 0.05723, 0.6039, 0.0596, 0.6008, 0.06201, 0.5977, 0.06448, 0.5947, 0.06699, 0.5918, 0.06956, 0.5888, 0.07217, 0.5859, 0.07483, 0.5831, 0.07754, 0.5803, 0.08029, 0.5775, 0.08309, 0.5748, 0.08594, 0.5722, 0.08883, 0.5696, 0.09176, 0.567, 0.09473, 0.5645, 0.09775, 0.562, 0.1008, 0.5596, 0.1039, 0.5572, 0.107, 0.5549, 0.1102, 0.5527, 0.1134, 0.5504, 0.1167, 0.5483, 0.1199, 0.5462, 0.1233, 0.5441, 0.1266, 0.5422, 0.13, 0.5402, 0.1334, 0.5383, 0.1369, 0.5365, 0.1403, 0.5348, 0.1439, 0.533, 0.1474, 0.5314, 0.151, 0.5298, 0.1545, 0.5283, 0.1582, 0.5268, 0.1618, 0.5254, 0.1655, 0.524, 0.1691, 0.5227, 0.1729, 0.5215, 0.1766, 0.5203, 0.1803, 0.5192, 0.1841, 0.5182, 0.1879, 0.5172, 0.1917, 0.5163, 0.1955, 0.5154, 0.1993, 0.5146, 0.2032, 0.5139, 0.207, 0.5132, 0.2109, 0.5126, 0.2148, 0.5121, 0.2187, 0.5116, 0.2226, 0.5112, 0.2265, 0.5108, 0.2304, 0.5105, 0.2343, 0.5103, 0.2382, 0.5101, 0.2421, 0.51, 0.2461, 0.51, 0.25, 0.51, 0.2539, 0.5101, 0.2579, 0.5103, 0.2618, 0.5105, 0.2657, 0.5108, 0.2696, 0.5112, 0.2735, 0.5116, 0.2774, 0.5121, 0.2813, 0.5126, 0.2852, 0.5132, 0.2891, 0.5139, 0.293, 0.5146, 0.2968, 0.5154, 0.3007, 0.5163, 0.3045, 0.5172, 0.3083, 0.5182, 0.3121, 0.5192, 0.3159, 0.5203, 0.3197, 0.5215, 0.3234, 0.5227, 0.3271, 0.524, 0.3309, 0.5254, 0.3345, 0.5268, 0.3382, 0.5283, 0.3418, 0.5298, 0.3455, 0.5314, 0.349, 0.533, 0.3526, 0.5348, 0.3561, 0.5365, 0.3597, 0.5383, 0.3631, 0.5402, 0.3666, 0.5422, 0.37, 0.5441, 0.3734, 0.5462, 0.3767, 0.5483, 0.3801, 0.5504, 0.3833, 0.5527, 0.3866, 0.5549, 0.3898, 0.5572, 0.393, 0.5596, 0.3961, 0.562, 0.3992, 0.5645, 0.4023, 0.567, 0.4053, 0.5696, 0.4082, 0.5722, 0.4112, 0.5748, 0.4141, 0.5775, 0.4169, 0.5803, 0.4197, 0.5831, 0.4225, 0.5859, 0.4252, 0.5888, 0.4278, 0.5918, 0.4304, 0.5947, 0.433, 0.5977, 0.4355, 0.6008, 0.438, 0.6039, 0.4404, 0.607, 0.4428, 0.6102, 0.4451, 0.6134, 0.4473, 0.6167, 0.4496, 0.6199, 0.4517, 0.6233, 0.4538, 0.6266, 0.4559, 0.63, 0.4578, 0.6334, 0.4598, 0.6369, 0.4617, 0.6403, 0.4635, 0.6439, 0.4652, 0.6474, 0.467, 0.651, 0.4686, 0.6545, 0.4702, 0.6582, 0.4717, 0.6618, 0.4732, 0.6655, 0.4746, 0.6691, 0.476, 0.6729, 0.4773, 0.6766, 0.4785, 0.6803, 0.4797, 0.6841, 0.4808, 0.6879, 0.4818, 0.6917, 0.4828, 0.6955, 0.4837, 0.6993, 0.4846, 0.7032, 0.4854, 0.707, 0.4861, 0.7109, 0.4868, 0.7148, 0.4874, 0.7187, 0.4879, 0.7226, 0.4884, 0.7265, 0.4888, 0.7304, 0.4892, 0.7343, 0.4895, 0.7382, 0.4897, 0.7421, 0.4899, 0.7461, 0.49])
me_cylinder.use_remesh_fix_poles = True
me_cylinder.use_remesh_preserve_attributes = False
me_cylinder.update()

# ---- objects
ob_cylinder = bpy.data.objects.new('Cylinder', me_cylinder)

# ---- transforms, parenting, visibility, modifiers, constraints
ob_cylinder.location = (0.0, 0.0, 0.0)

# ---- collection membership
scene.collection.objects.link(ob_cylinder)

# ---- scene / render settings (as saved in the file)
scene.frame_start = 1; scene.frame_end = 250; scene.frame_set(1)
scene.render.engine = 'BLENDER_EEVEE_NEXT'
scene.cycles.sampling_pattern = 'TABULATED_SOBOL'
scene.cycles.use_light_tree = False
scene.view_settings.view_transform = 'Filmic'
bpy.context.view_layer.update()

# ---- added for rendering (the .blend has no active camera and no usable light): camera, sun
cam_auto = bpy.data.cameras.new('AutoCamera')
cam_auto.lens = 50.0
cam_auto.sensor_width = 36.0
cam_auto.clip_end = 1000.0
ob_auto_camera = bpy.data.objects.new('AutoCamera', cam_auto)
scene.collection.objects.link(ob_auto_camera)
ob_auto_camera.location = (3.20507, -3.84609, 2.56406)
ob_auto_camera.rotation_euler = (1.09748, -7.21219e-08, 0.694738)
scene.camera = ob_auto_camera
light_auto_sun = bpy.data.lights.new('AutoSun', 'SUN')
light_auto_sun.energy = 3.0
light_auto_sun.angle = 0.0523599
ob_auto_sun = bpy.data.objects.new('AutoSun', light_auto_sun)
scene.collection.objects.link(ob_auto_sun)
ob_auto_sun.rotation_euler = (0.872665, 0.174533, 0.523599)
bpy.context.view_layer.update()
